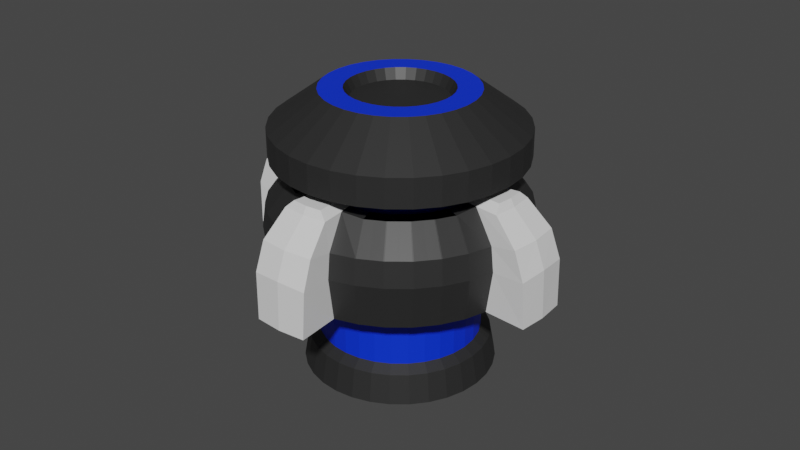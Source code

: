 # Source: BackupGenModel.blend  (saved by Blender 3.5.10; exported with 4.5.12 LTS)
import bpy
from mathutils import Matrix  # noqa: F401  (used for matrix-valued properties, if any)

bpy.ops.wm.read_factory_settings(use_empty=True)
scene = bpy.context.scene
scene.name = 'Scene'

# ---- collections
col_collection = bpy.data.collections.new('Collection'); scene.collection.children.link(col_collection)

# ---- materials (node trees are filled in below, after node groups)
mat_body = bpy.data.materials.new('Body')
mat_body.use_transparent_shadow = False
mat_trim = bpy.data.materials.new('Trim')
mat_trim.use_transparent_shadow = False
mat_highlight = bpy.data.materials.new('Highlight')
mat_highlight.use_transparent_shadow = False

# ---- material node trees
mat_body.use_nodes = True; mat_body.node_tree.nodes.clear()
_N = mat_body.node_tree.nodes; _L = mat_body.node_tree.links
n0 = _N.new('ShaderNodeBsdfPrincipled'); n0.name = 'Principled BSDF'; n0.location = (10, 300)
n0.distribution = 'GGX'
n0.subsurface_method = 'RANDOM_WALK_SKIN'
n0.inputs[0].default_value = (0.02198, 0.02198, 0.02198, 1.0)
n0.inputs[3].default_value = 1.45
n0.inputs[27].default_value = (0.0, 0.0, 0.0, 1.0)
n0.inputs[28].default_value = 1.0
n1 = _N.new('ShaderNodeOutputMaterial'); n1.name = 'Material Output'; n1.location = (300, 300)
_L.new(n0.outputs[0], n1.inputs[0])
n1.is_active_output = True
mat_trim.use_nodes = True; mat_trim.node_tree.nodes.clear()
_N = mat_trim.node_tree.nodes; _L = mat_trim.node_tree.links
n0 = _N.new('ShaderNodeBsdfPrincipled'); n0.name = 'Principled BSDF'; n0.location = (10, 300)
n0.distribution = 'GGX'
n0.subsurface_method = 'RANDOM_WALK_SKIN'
n0.inputs[3].default_value = 1.45
n0.inputs[27].default_value = (0.0, 0.0, 0.0, 1.0)
n0.inputs[28].default_value = 1.0
n1 = _N.new('ShaderNodeOutputMaterial'); n1.name = 'Material Output'; n1.location = (300, 300)
_L.new(n0.outputs[0], n1.inputs[0])
n1.is_active_output = True
mat_highlight.use_nodes = True; mat_highlight.node_tree.nodes.clear()
_N = mat_highlight.node_tree.nodes; _L = mat_highlight.node_tree.links
n0 = _N.new('ShaderNodeBsdfPrincipled'); n0.name = 'Principled BSDF'; n0.location = (10, 300)
n0.distribution = 'GGX'
n0.subsurface_method = 'RANDOM_WALK_SKIN'
n0.inputs[0].default_value = (0.0, 0.03194, 0.8, 1.0)
n0.inputs[3].default_value = 1.45
n0.inputs[27].default_value = (0.0, 0.0, 0.0, 1.0)
n0.inputs[28].default_value = 1.0
n1 = _N.new('ShaderNodeOutputMaterial'); n1.name = 'Material Output'; n1.location = (300, 300)
_L.new(n0.outputs[0], n1.inputs[0])
n1.is_active_output = True

# ---- world
world_world = bpy.data.worlds.new('World'); scene.world = world_world
world_world.use_nodes = True; world_world.node_tree.nodes.clear()
_N = world_world.node_tree.nodes; _L = world_world.node_tree.links
n0 = _N.new('ShaderNodeOutputWorld'); n0.name = 'World Output'; n0.location = (300, 300)
n1 = _N.new('ShaderNodeBackground'); n1.name = 'Background'; n1.location = (10, 300)
n1.inputs[0].default_value = (0.05088, 0.05088, 0.05088, 1.0)
_L.new(n1.outputs[0], n0.inputs[0])
n0.is_active_output = True
world_world.color = (0.05088, 0.05088, 0.05088)
world_world.use_sun_shadow = False
world_world.sun_shadow_jitter_overblur = 0.0

# ---- meshes
me_cylinder = bpy.data.meshes.new('Cylinder')
me_cylinder.from_pydata([(2.022e-10, 0.6984, -0.2201), (3.213e-09, 0.5867, 0.03969), (0.1363, 0.685, -0.2201), (0.1145, 0.5754, 0.03969), (0.2673, 0.6453, -0.2201), (0.2245, 0.542, 0.03969), (0.388, 0.5807, -0.2201), (0.3259, 0.4878, 0.03969), (0.4939, 0.4939, -0.2201), (0.4148, 0.4148, 0.03969), (0.5807, 0.388, -0.2201), (0.4878, 0.3259, 0.03969), (0.6453, 0.2673, -0.2201), (0.542, 0.2245, 0.03969), (0.685, 0.1363, -0.2201), (0.5754, 0.1145, 0.03969), (0.6984, 6.393e-09, -0.2201), (0.5867, 1.866e-09, 0.03969), (0.685, -0.1363, -0.2201), (0.5754, -0.1145, 0.03969), (0.6453, -0.2673, -0.2201), (0.542, -0.2245, 0.03969), (0.5807, -0.388, -0.2201), (0.4878, -0.3259, 0.03969), (0.4939, -0.4939, -0.2201), (0.4148, -0.4148, 0.03969), (0.388, -0.5807, -0.2201), (0.3259, -0.4878, 0.03969), (0.2673, -0.6453, -0.2201), (0.2245, -0.542, 0.03969), (0.1363, -0.685, -0.2201), (0.1145, -0.5754, 0.03969), (2.022e-10, -0.6984, -0.2201), (3.213e-09, -0.5867, 0.03969), (-0.1363, -0.685, -0.2201), (-0.1145, -0.5754, 0.03969), (-0.2673, -0.6453, -0.2201), (-0.2245, -0.542, 0.03969), (-0.388, -0.5807, -0.2201), (-0.3259, -0.4878, 0.03969), (-0.4939, -0.4939, -0.2201), (-0.4148, -0.4148, 0.03969), (-0.5807, -0.388, -0.2201), (-0.4878, -0.3259, 0.03969), (-0.6453, -0.2673, -0.2201), (-0.542, -0.2245, 0.03969), (-0.685, -0.1363, -0.2201), (-0.5754, -0.1145, 0.03969), (-0.6984, 6.393e-09, -0.2201), (-0.5867, 1.866e-09, 0.03969), (-0.685, 0.1363, -0.2201), (-0.5754, 0.1145, 0.03969), (-0.6453, 0.2673, -0.2201), (-0.542, 0.2245, 0.03969), (-0.5807, 0.388, -0.2201), (-0.4878, 0.3259, 0.03969), (-0.4939, 0.4939, -0.2201), (-0.4148, 0.4148, 0.03969), (-0.388, 0.5807, -0.2201), (-0.3259, 0.4878, 0.03969), (-0.2673, 0.6453, -0.2201), (-0.2245, 0.542, 0.03969), (-0.1363, 0.685, -0.2201), (-0.1145, 0.5754, 0.03969), (0.1285, 0.646, -0.008089), (-3.035e-09, 0.6587, -0.008089), (0.2521, 0.6086, -0.008089), (0.366, 0.5477, -0.008089), (0.4658, 0.4658, -0.008089), (0.5477, 0.366, -0.008089), (0.6086, 0.2521, -0.008089), (0.646, 0.1285, -0.008089), (0.6587, 6.439e-09, -0.008089), (0.646, -0.1285, -0.008089), (0.6086, -0.2521, -0.008089), (0.5477, -0.366, -0.008089), (0.4658, -0.4658, -0.008089), (0.366, -0.5477, -0.008089), (0.2521, -0.6086, -0.008089), (0.1285, -0.646, -0.008089), (-3.035e-09, -0.6587, -0.008089), (-0.1285, -0.646, -0.008089), (-0.2521, -0.6086, -0.008089), (-0.366, -0.5477, -0.008089), (-0.4658, -0.4658, -0.008089), (-0.5477, -0.366, -0.008089), (-0.6086, -0.2521, -0.008089), (-0.646, -0.1285, -0.008089), (-0.6587, 6.439e-09, -0.008089), (-0.646, 0.1285, -0.008089), (-0.6086, 0.2521, -0.008089), (-0.5477, 0.366, -0.008089), (-0.4658, 0.4658, -0.008089), (-0.366, 0.5477, -0.008089), (-0.2521, 0.6086, -0.008089), (-0.1285, 0.646, -0.008089), (0.1145, 0.5754, 0.6156), (5.479e-10, 0.5867, 0.6156), (0.2245, 0.542, 0.6156), (0.3259, 0.4878, 0.6156), (0.4148, 0.4148, 0.6156), (0.4878, 0.3259, 0.6156), (0.542, 0.2245, 0.6156), (0.5754, 0.1145, 0.6156), (0.5867, 1.866e-09, 0.6156), (0.5754, -0.1145, 0.6156), (0.542, -0.2245, 0.6156), (0.4878, -0.3259, 0.6156), (0.4148, -0.4148, 0.6156), (0.3259, -0.4878, 0.6156), (0.2245, -0.542, 0.6156), (0.1145, -0.5754, 0.6156), (5.479e-10, -0.5867, 0.6156), (-0.1145, -0.5754, 0.6156), (-0.2245, -0.542, 0.6156), (-0.3259, -0.4878, 0.6156), (-0.4148, -0.4148, 0.6156), (-0.4878, -0.3259, 0.6156), (-0.542, -0.2245, 0.6156), (-0.5754, -0.1145, 0.6156), (-0.5867, 1.866e-09, 0.6156), (-0.5754, 0.1145, 0.6156), (-0.542, 0.2245, 0.6156), (-0.4878, 0.3259, 0.6156), (-0.4148, 0.4148, 0.6156), (-0.3259, 0.4878, 0.6156), (-0.2245, 0.542, 0.6156), (-0.1145, 0.5754, 0.6156), (0.1145, 0.5754, 0.7745), (4.064e-09, 0.5867, 0.7745), (0.2245, 0.542, 0.7745), (0.3259, 0.4878, 0.7745), (0.4148, 0.4148, 0.7745), (0.4878, 0.3259, 0.7745), (0.542, 0.2245, 0.7745), (0.5754, 0.1145, 0.7745), (0.5867, 1.866e-09, 0.7745), (0.5754, -0.1145, 0.7745), (0.542, -0.2245, 0.7745), (0.4878, -0.3259, 0.7745), (0.4148, -0.4148, 0.7745), (0.3259, -0.4878, 0.7745), (0.2245, -0.542, 0.7745), (0.1145, -0.5754, 0.7745), (4.064e-09, -0.5867, 0.7745), (-0.1145, -0.5754, 0.7745), (-0.2245, -0.542, 0.7745), (-0.3259, -0.4878, 0.7745), (-0.4148, -0.4148, 0.7745), (-0.4878, -0.3259, 0.7745), (-0.542, -0.2245, 0.7745), (-0.5754, -0.1145, 0.7745), (-0.5867, 1.866e-09, 0.7745), (-0.5754, 0.1145, 0.7745), (-0.542, 0.2245, 0.7745), (-0.4878, 0.3259, 0.7745), (-0.4148, 0.4148, 0.7745), (-0.3259, 0.4878, 0.7745), (-0.2245, 0.542, 0.7745), (-0.1145, 0.5754, 0.7745), (0.1145, 0.5754, 1.311), (9.641e-09, 0.5867, 1.311), (0.2245, 0.542, 1.311), (0.3259, 0.4878, 1.311), (0.4148, 0.4148, 1.311), (0.4878, 0.3259, 1.311), (0.542, 0.2245, 1.311), (0.5754, 0.1145, 1.311), (0.5867, 1.866e-09, 1.311), (0.5754, -0.1145, 1.311), (0.542, -0.2245, 1.311), (0.4878, -0.3259, 1.311), (0.4148, -0.4148, 1.311), (0.3259, -0.4878, 1.311), (0.2245, -0.542, 1.311), (0.1145, -0.5754, 1.311), (9.641e-09, -0.5867, 1.311), (-0.1145, -0.5754, 1.311), (-0.2245, -0.542, 1.311), (-0.3259, -0.4878, 1.311), (-0.4148, -0.4148, 1.311), (-0.4878, -0.3259, 1.311), (-0.542, -0.2245, 1.311), (-0.5754, -0.1145, 1.311), (-0.5867, 1.866e-09, 1.311), (-0.5754, 0.1145, 1.311), (-0.542, 0.2245, 1.311), (-0.4878, 0.3259, 1.311), (-0.4148, 0.4148, 1.311), (-0.3259, 0.4878, 1.311), (-0.2245, 0.542, 1.311), (-0.1145, 0.5754, 1.311), (0.1248, 0.6272, 0.6084), (1.414e-09, 0.6395, 0.6084), (0.2447, 0.5908, 0.6084), (0.3553, 0.5317, 0.6084), (0.4522, 0.4522, 0.6084), (0.5317, 0.3553, 0.6084), (0.5908, 0.2447, 0.6084), (0.6272, 0.1248, 0.6084), (0.6395, 2.253e-09, 0.6084), (0.6272, -0.1248, 0.6084), (0.5908, -0.2447, 0.6084), (0.5317, -0.3553, 0.6084), (0.4522, -0.4522, 0.6084), (0.3553, -0.5317, 0.6084), (0.2447, -0.5908, 0.6084), (0.1248, -0.6272, 0.6084), (1.414e-09, -0.6395, 0.6084), (-0.1248, -0.6272, 0.6084), (-0.2447, -0.5908, 0.6084), (-0.3553, -0.5317, 0.6084), (-0.4522, -0.4522, 0.6084), (-0.5317, -0.3553, 0.6084), (-0.5908, -0.2447, 0.6084), (-0.6272, -0.1248, 0.6084), (-0.6395, 2.253e-09, 0.6084), (-0.6272, 0.1248, 0.6084), (-0.5908, 0.2447, 0.6084), (-0.5317, 0.3553, 0.6084), (-0.4522, 0.4522, 0.6084), (-0.3553, 0.5317, 0.6084), (-0.2447, 0.5908, 0.6084), (-0.1248, 0.6272, 0.6084), (0.1248, 0.6272, 0.7817), (5.246e-09, 0.6395, 0.7817), (0.2447, 0.5908, 0.7817), (0.3553, 0.5317, 0.7817), (0.4522, 0.4522, 0.7817), (0.5317, 0.3553, 0.7817), (0.5908, 0.2447, 0.7817), (0.6272, 0.1248, 0.7817), (0.6395, 2.253e-09, 0.7817), (0.6272, -0.1248, 0.7817), (0.5908, -0.2447, 0.7817), (0.5317, -0.3553, 0.7817), (0.4522, -0.4522, 0.7817), (0.3553, -0.5317, 0.7817), (0.2447, -0.5908, 0.7817), (0.1248, -0.6272, 0.7817), (5.246e-09, -0.6395, 0.7817), (-0.1248, -0.6272, 0.7817), (-0.2447, -0.5908, 0.7817), (-0.3553, -0.5317, 0.7817), (-0.4522, -0.4522, 0.7817), (-0.5317, -0.3553, 0.7817), (-0.5908, -0.2447, 0.7817), (-0.6272, -0.1248, 0.7817), (-0.6395, 2.253e-09, 0.7817), (-0.6272, 0.1248, 0.7817), (-0.5908, 0.2447, 0.7817), (-0.5317, 0.3553, 0.7817), (-0.4522, 0.4522, 0.7817), (-0.3553, 0.5317, 0.7817), (-0.2447, 0.5908, 0.7817), (-0.1248, 0.6272, 0.7817), (0.1744, 0.877, 1.364), (1.562e-08, 0.8942, 1.364), (0.3422, 0.8261, 1.364), (0.4968, 0.7435, 1.364), (0.6323, 0.6323, 1.364), (0.7435, 0.4968, 1.364), (0.8261, 0.3422, 1.364), (0.877, 0.1744, 1.364), (0.8942, 6.081e-09, 1.364), (0.877, -0.1744, 1.364), (0.8261, -0.3422, 1.364), (0.7435, -0.4968, 1.364), (0.6323, -0.6323, 1.364), (0.4968, -0.7435, 1.364), (0.3422, -0.8261, 1.364), (0.1744, -0.877, 1.364), (1.562e-08, -0.8942, 1.364), (-0.1744, -0.877, 1.364), (-0.3422, -0.8261, 1.364), (-0.4968, -0.7435, 1.364), (-0.6323, -0.6323, 1.364), (-0.7435, -0.4968, 1.364), (-0.8261, -0.3422, 1.364), (-0.877, -0.1744, 1.364), (-0.8942, 6.081e-09, 1.364), (-0.877, 0.1744, 1.364), (-0.8261, 0.3422, 1.364), (-0.7435, 0.4968, 1.364), (-0.6323, 0.6323, 1.364), (-0.4968, 0.7435, 1.364), (-0.3422, 0.8261, 1.364), (-0.1744, 0.877, 1.364), (0.1744, 0.877, 1.573), (9.88e-09, 0.8942, 1.573), (0.3422, 0.8261, 1.573), (0.4968, 0.7435, 1.573), (0.6323, 0.6323, 1.573), (0.7435, 0.4968, 1.573), (0.8261, 0.3422, 1.573), (0.877, 0.1744, 1.573), (0.8942, 6.081e-09, 1.573), (0.877, -0.1744, 1.573), (0.8261, -0.3422, 1.573), (0.7435, -0.4968, 1.573), (0.6323, -0.6323, 1.573), (0.4968, -0.7435, 1.573), (0.3422, -0.8261, 1.573), (0.1744, -0.877, 1.573), (9.88e-09, -0.8942, 1.573), (-0.1744, -0.877, 1.573), (-0.3422, -0.8261, 1.573), (-0.4968, -0.7435, 1.573), (-0.6323, -0.6323, 1.573), (-0.7435, -0.4968, 1.573), (-0.8261, -0.3422, 1.573), (-0.877, -0.1744, 1.573), (-0.8942, 6.081e-09, 1.573), (-0.877, 0.1744, 1.573), (-0.8261, 0.3422, 1.573), (-0.7435, 0.4968, 1.573), (-0.6323, 0.6323, 1.573), (-0.4968, 0.7435, 1.573), (-0.3422, 0.8261, 1.573), (-0.1744, 0.877, 1.573), (0.06627, 0.3332, 1.751), (3.106e-09, 0.3397, 1.751), (0.13, 0.3138, 1.751), (0.1887, 0.2824, 1.751), (0.2402, 0.2402, 1.751), (0.2824, 0.1887, 1.751), (0.3138, 0.13, 1.751), (0.3332, 0.06627, 1.751), (0.3397, 4.137e-09, 1.751), (0.3332, -0.06627, 1.751), (0.3138, -0.13, 1.751), (0.2824, -0.1887, 1.751), (0.2402, -0.2402, 1.751), (0.1887, -0.2824, 1.751), (0.13, -0.3138, 1.751), (0.06627, -0.3332, 1.751), (3.106e-09, -0.3397, 1.751), (-0.06627, -0.3332, 1.751), (-0.13, -0.3138, 1.751), (-0.1887, -0.2824, 1.751), (-0.2402, -0.2402, 1.751), (-0.2824, -0.1887, 1.751), (-0.3138, -0.13, 1.751), (-0.3332, -0.06627, 1.751), (-0.3397, 4.137e-09, 1.751), (-0.3332, 0.06627, 1.751), (-0.3138, 0.13, 1.751), (-0.2824, 0.1887, 1.751), (-0.2402, 0.2402, 1.751), (-0.1887, 0.2824, 1.751), (-0.13, 0.3138, 1.751), (-0.06627, 0.3332, 1.751), (0.1071, 0.5384, 1.827), (2.031e-09, 0.5489, 1.827), (0.2101, 0.5071, 1.827), (0.305, 0.4564, 1.827), (0.3881, 0.3881, 1.827), (0.4564, 0.305, 1.827), (0.5071, 0.2101, 1.827), (0.5384, 0.1071, 1.827), (0.5489, 3.5e-09, 1.827), (0.5384, -0.1071, 1.827), (0.5071, -0.2101, 1.827), (0.4564, -0.305, 1.827), (0.3881, -0.3881, 1.827), (0.305, -0.4564, 1.827), (0.2101, -0.5071, 1.827), (0.1071, -0.5384, 1.827), (2.031e-09, -0.5489, 1.827), (-0.1071, -0.5384, 1.827), (-0.2101, -0.5071, 1.827), (-0.305, -0.4564, 1.827), (-0.3881, -0.3881, 1.827), (-0.4564, -0.305, 1.827), (-0.5071, -0.2101, 1.827), (-0.5384, -0.1071, 1.827), (-0.5489, 3.5e-09, 1.827), (-0.5384, 0.1071, 1.827), (-0.5071, 0.2101, 1.827), (-0.4564, 0.305, 1.827), (-0.3881, 0.3881, 1.827), (-0.305, 0.4564, 1.827), (-0.2101, 0.5071, 1.827), (-0.1071, 0.5384, 1.827), (0.07389, 0.3715, 1.827), (2.668e-09, 0.3787, 1.827), (0.1449, 0.3499, 1.827), (0.2104, 0.3149, 1.827), (0.2678, 0.2678, 1.827), (0.3149, 0.2104, 1.827), (0.3499, 0.1449, 1.827), (0.3715, 0.07389, 1.827), (0.3787, 4.137e-09, 1.827), (0.3715, -0.07389, 1.827), (0.3499, -0.1449, 1.827), (0.3149, -0.2104, 1.827), (0.2678, -0.2678, 1.827), (0.2104, -0.3149, 1.827), (0.1449, -0.3499, 1.827), (0.07389, -0.3715, 1.827), (2.668e-09, -0.3787, 1.827), (-0.07389, -0.3715, 1.827), (-0.1449, -0.3499, 1.827), (-0.2104, -0.3149, 1.827), (-0.2678, -0.2678, 1.827), (-0.3149, -0.2104, 1.827), (-0.3499, -0.1449, 1.827), (-0.3715, -0.07389, 1.827), (-0.3787, 4.137e-09, 1.827), (-0.3715, 0.07389, 1.827), (-0.3499, 0.1449, 1.827), (-0.3149, 0.2104, 1.827), (-0.2678, 0.2678, 1.827), (-0.2104, 0.3149, 1.827), (-0.1449, 0.3499, 1.827), (-0.07389, 0.3715, 1.827)], [], [(0, 65, 64, 2), (2, 64, 66, 4), (4, 66, 67, 6), (6, 67, 68, 8), (8, 68, 69, 10), (10, 69, 70, 12), (12, 70, 71, 14), (14, 71, 72, 16), (16, 72, 73, 18), (18, 73, 74, 20), (20, 74, 75, 22), (22, 75, 76, 24), (24, 76, 77, 26), (26, 77, 78, 28), (28, 78, 79, 30), (30, 79, 80, 32), (32, 80, 81, 34), (34, 81, 82, 36), (36, 82, 83, 38), (38, 83, 84, 40), (40, 84, 85, 42), (42, 85, 86, 44), (44, 86, 87, 46), (46, 87, 88, 48), (48, 88, 89, 50), (50, 89, 90, 52), (52, 90, 91, 54), (54, 91, 92, 56), (56, 92, 93, 58), (58, 93, 94, 60), (60, 94, 95, 62), (62, 95, 65, 0), (0, 2, 4, 6, 8, 10, 12, 14, 16, 18, 20, 22, 24, 26, 28, 30, 32, 34, 36, 38, 40, 42, 44, 46, 48, 50, 52, 54, 56, 58, 60, 62), (1, 3, 64, 65), (3, 5, 66, 64), (5, 7, 67, 66), (7, 9, 68, 67), (9, 11, 69, 68), (11, 13, 70, 69), (13, 15, 71, 70), (15, 17, 72, 71), (17, 19, 73, 72), (19, 21, 74, 73), (21, 23, 75, 74), (23, 25, 76, 75), (25, 27, 77, 76), (27, 29, 78, 77), (29, 31, 79, 78), (31, 33, 80, 79), (33, 35, 81, 80), (35, 37, 82, 81), (37, 39, 83, 82), (39, 41, 84, 83), (41, 43, 85, 84), (43, 45, 86, 85), (45, 47, 87, 86), (47, 49, 88, 87), (49, 51, 89, 88), (51, 53, 90, 89), (53, 55, 91, 90), (55, 57, 92, 91), (57, 59, 93, 92), (59, 61, 94, 93), (61, 63, 95, 94), (63, 1, 65, 95), (180, 179, 275, 276), (274, 273, 305, 306), (167, 166, 262, 263), (181, 180, 276, 277), (168, 167, 263, 264), (182, 181, 277, 278), (169, 168, 264, 265), (183, 182, 278, 279), (170, 169, 265, 266), (184, 183, 279, 280), (171, 170, 266, 267), (185, 184, 280, 281), (172, 171, 267, 268), (186, 185, 281, 282), (173, 172, 268, 269), (187, 186, 282, 283), (174, 173, 269, 270), (160, 161, 257, 256), (188, 187, 283, 284), (175, 174, 270, 271), (162, 160, 256, 258), (189, 188, 284, 285), (176, 175, 271, 272), (163, 162, 258, 259), (190, 189, 285, 286), (177, 176, 272, 273), (164, 163, 259, 260), (191, 190, 286, 287), (178, 177, 273, 274), (165, 164, 260, 261), (161, 191, 287, 257), (179, 178, 274, 275), (166, 165, 261, 262), (309, 308, 372, 373), (261, 260, 292, 293), (257, 287, 319, 289), (275, 274, 306, 307), (262, 261, 293, 294), (276, 275, 307, 308), (263, 262, 294, 295), (277, 276, 308, 309), (264, 263, 295, 296), (278, 277, 309, 310), (265, 264, 296, 297), (279, 278, 310, 311), (266, 265, 297, 298), (280, 279, 311, 312), (267, 266, 298, 299), (281, 280, 312, 313), (268, 267, 299, 300), (282, 281, 313, 314), (269, 268, 300, 301), (283, 282, 314, 315), (270, 269, 301, 302), (256, 257, 289, 288), (284, 283, 315, 316), (271, 270, 302, 303), (258, 256, 288, 290), (285, 284, 316, 317), (272, 271, 303, 304), (259, 258, 290, 291), (286, 285, 317, 318), (273, 272, 304, 305), (260, 259, 291, 292), (287, 286, 318, 319), (320, 321, 351, 350, 349, 348, 347, 346, 345, 344, 343, 342, 341, 340, 339, 338, 337, 336, 335, 334, 333, 332, 331, 330, 329, 328, 327, 326, 325, 324, 323, 322), (296, 295, 359, 360), (310, 309, 373, 374), (297, 296, 360, 361), (311, 310, 374, 375), (298, 297, 361, 362), (312, 311, 375, 376), (299, 298, 362, 363), (313, 312, 376, 377), (300, 299, 363, 364), (314, 313, 377, 378), (301, 300, 364, 365), (315, 314, 378, 379), (302, 301, 365, 366), (288, 289, 353, 352), (316, 315, 379, 380), (303, 302, 366, 367), (290, 288, 352, 354), (317, 316, 380, 381), (304, 303, 367, 368), (291, 290, 354, 355), (318, 317, 381, 382), (305, 304, 368, 369), (292, 291, 355, 356), (319, 318, 382, 383), (306, 305, 369, 370), (293, 292, 356, 357), (289, 319, 383, 353), (307, 306, 370, 371), (294, 293, 357, 358), (308, 307, 371, 372), (295, 294, 358, 359), (321, 320, 384, 385), (320, 322, 386, 384), (322, 323, 387, 386), (323, 324, 388, 387), (324, 325, 389, 388), (325, 326, 390, 389), (326, 327, 391, 390), (327, 328, 392, 391), (328, 329, 393, 392), (329, 330, 394, 393), (330, 331, 395, 394), (331, 332, 396, 395), (332, 333, 397, 396), (333, 334, 398, 397), (334, 335, 399, 398), (335, 336, 400, 399), (336, 337, 401, 400), (337, 338, 402, 401), (338, 339, 403, 402), (339, 340, 404, 403), (340, 341, 405, 404), (341, 342, 406, 405), (342, 343, 407, 406), (343, 344, 408, 407), (344, 345, 409, 408), (345, 346, 410, 409), (346, 347, 411, 410), (347, 348, 412, 411), (348, 349, 413, 412), (349, 350, 414, 413), (350, 351, 415, 414), (351, 321, 385, 415), (138, 139, 235, 234), (118, 117, 213, 214), (137, 138, 234, 233), (117, 116, 212, 213), (136, 137, 233, 232), (116, 115, 211, 212), (135, 136, 232, 231), (115, 114, 210, 211), (134, 135, 231, 230), (114, 113, 209, 210), (133, 134, 230, 229), (159, 129, 225, 255), (113, 112, 208, 209), (132, 133, 229, 228), (158, 159, 255, 254), (112, 111, 207, 208), (131, 132, 228, 227), (157, 158, 254, 253), (111, 110, 206, 207), (130, 131, 227, 226), (156, 157, 253, 252), (110, 109, 205, 206), (128, 130, 226, 224), (155, 156, 252, 251), (109, 108, 204, 205), (129, 128, 224, 225), (154, 155, 251, 250), (108, 107, 203, 204), (153, 154, 250, 249), (107, 106, 202, 203), (152, 153, 249, 248), (106, 105, 201, 202), (214, 213, 245, 246), (201, 200, 232, 233), (215, 214, 246, 247), (202, 201, 233, 234), (216, 215, 247, 248), (203, 202, 234, 235), (217, 216, 248, 249), (204, 203, 235, 236), (218, 217, 249, 250), (205, 204, 236, 237), (219, 218, 250, 251), (206, 205, 237, 238), (192, 193, 225, 224), (220, 219, 251, 252), (207, 206, 238, 239), (194, 192, 224, 226), (221, 220, 252, 253), (208, 207, 239, 240), (195, 194, 226, 227), (222, 221, 253, 254), (209, 208, 240, 241), (196, 195, 227, 228), (223, 222, 254, 255), (210, 209, 241, 242), (197, 196, 228, 229), (193, 223, 255, 225), (211, 210, 242, 243), (198, 197, 229, 230), (212, 211, 243, 244), (199, 198, 230, 231), (213, 212, 244, 245), (200, 199, 231, 232), (119, 118, 214, 215), (139, 140, 236, 235), (120, 119, 215, 216), (140, 141, 237, 236), (121, 120, 216, 217), (141, 142, 238, 237), (122, 121, 217, 218), (142, 143, 239, 238), (123, 122, 218, 219), (96, 97, 193, 192), (143, 144, 240, 239), (124, 123, 219, 220), (98, 96, 192, 194), (144, 145, 241, 240), (125, 124, 220, 221), (99, 98, 194, 195), (145, 146, 242, 241), (126, 125, 221, 222), (100, 99, 195, 196), (146, 147, 243, 242), (127, 126, 222, 223), (101, 100, 196, 197), (147, 148, 244, 243), (97, 127, 223, 193), (102, 101, 197, 198), (148, 149, 245, 244), (103, 102, 198, 199), (149, 150, 246, 245), (104, 103, 199, 200), (150, 151, 247, 246), (105, 104, 200, 201), (151, 152, 248, 247), (385, 384, 352, 353), (384, 386, 354, 352), (386, 387, 355, 354), (387, 388, 356, 355), (388, 389, 357, 356), (389, 390, 358, 357), (390, 391, 359, 358), (391, 392, 360, 359), (392, 393, 361, 360), (393, 394, 362, 361), (394, 395, 363, 362), (395, 396, 364, 363), (396, 397, 365, 364), (397, 398, 366, 365), (398, 399, 367, 366), (399, 400, 368, 367), (400, 401, 369, 368), (401, 402, 370, 369), (402, 403, 371, 370), (403, 404, 372, 371), (404, 405, 373, 372), (405, 406, 374, 373), (406, 407, 375, 374), (407, 408, 376, 375), (408, 409, 377, 376), (409, 410, 378, 377), (410, 411, 379, 378), (411, 412, 380, 379), (412, 413, 381, 380), (413, 414, 382, 381), (414, 415, 383, 382), (415, 385, 353, 383)])
me_cylinder.polygons.foreach_set('material_index', [0, 0, 0, 0, 0, 0, 0, 0, 0, 0, 0, 0, 0, 0, 0, 0, 0, 0, 0, 0, 0, 0, 0, 0, 0, 0, 0, 0, 0, 0, 0, 0, 0, 0, 0, 0, 0, 0, 0, 0, 0, 0, 0, 0, 0, 0, 0, 0, 0, 0, 0, 0, 0, 0, 0, 0, 0, 0, 0, 0, 0, 0, 0, 0, 0, 0, 0, 0, 0, 0, 0, 0, 0, 0, 0, 0, 0, 0, 0, 0, 0, 0, 0, 0, 0, 0, 0, 0, 0, 0, 0, 0, 0, 0, 0, 0, 0, 0, 0, 0, 0, 0, 0, 0, 0, 0, 0, 0, 0, 0, 0, 0, 0, 0, 0, 0, 0, 0, 0, 0, 0, 0, 0, 0, 0, 0, 0, 0, 0, 0, 0, 0, 0, 0, 0, 0, 0, 0, 0, 0, 0, 0, 0, 0, 0, 0, 0, 0, 0, 0, 0, 0, 0, 0, 0, 0, 0, 0, 0, 0, 0, 0, 0, 0, 0, 0, 0, 0, 0, 0, 0, 0, 0, 0, 0, 0, 0, 0, 0, 0, 0, 0, 0, 0, 0, 0, 0, 0, 0, 0, 0, 0, 0, 0, 1, 1, 1, 1, 1, 1, 1, 1, 1, 1, 1, 1, 1, 1, 1, 1, 1, 1, 1, 1, 1, 1, 1, 1, 1, 1, 1, 1, 1, 1, 1, 1, 1, 1, 1, 1, 1, 1, 1, 1, 1, 1, 1, 1, 1, 1, 1, 1, 1, 1, 1, 1, 1, 1, 1, 1, 1, 1, 1, 1, 1, 1, 1, 1, 1, 1, 1, 1, 1, 1, 1, 1, 1, 1, 1, 1, 1, 1, 1, 1, 1, 1, 1, 1, 1, 1, 1, 1, 1, 1, 1, 1, 1, 1, 1, 1, 2, 2, 2, 2, 2, 2, 2, 2, 2, 2, 2, 2, 2, 2, 2, 2, 2, 2, 2, 2, 2, 2, 2, 2, 2, 2, 2, 2, 2, 2, 2, 2])
_uv = me_cylinder.uv_layers.new(name='UVMap')
_uv.uv.foreach_set('vector', [1.0, 0.5, 1.0, 1.0, 0.9688, 1.0, 0.9688, 0.5, 0.9688, 0.5, 0.9688, 1.0, 0.9375, 1.0, 0.9375, 0.5, 0.9375, 0.5, 0.9375, 1.0, 0.9062, 1.0, 0.9062, 0.5, 0.9062, 0.5, 0.9062, 1.0, 0.875, 1.0, 0.875, 0.5, 0.875, 0.5, 0.875, 1.0, 0.8438, 1.0, 0.8438, 0.5, 0.8438, 0.5, 0.8438, 1.0, 0.8125, 1.0, 0.8125, 0.5, 0.8125, 0.5, 0.8125, 1.0, 0.7812, 1.0, 0.7812, 0.5, 0.7812, 0.5, 0.7812, 1.0, 0.75, 1.0, 0.75, 0.5, 0.75, 0.5, 0.75, 1.0, 0.7188, 1.0, 0.7188, 0.5, 0.7188, 0.5, 0.7188, 1.0, 0.6875, 1.0, 0.6875, 0.5, 0.6875, 0.5, 0.6875, 1.0, 0.6562, 1.0, 0.6562, 0.5, 0.6562, 0.5, 0.6562, 1.0, 0.625, 1.0, 0.625, 0.5, 0.625, 0.5, 0.625, 1.0, 0.5938, 1.0, 0.5938, 0.5, 0.5938, 0.5, 0.5938, 1.0, 0.5625, 1.0, 0.5625, 0.5, 0.5625, 0.5, 0.5625, 1.0, 0.5312, 1.0, 0.5312, 0.5, 0.5312, 0.5, 0.5312, 1.0, 0.5, 1.0, 0.5, 0.5, 0.5, 0.5, 0.5, 1.0, 0.4688, 1.0, 0.4688, 0.5, 0.4688, 0.5, 0.4688, 1.0, 0.4375, 1.0, 0.4375, 0.5, 0.4375, 0.5, 0.4375, 1.0, 0.4062, 1.0, 0.4062, 0.5, 0.4062, 0.5, 0.4062, 1.0, 0.375, 1.0, 0.375, 0.5, 0.375, 0.5, 0.375, 1.0, 0.3438, 1.0, 0.3438, 0.5, 0.3438, 0.5, 0.3438, 1.0, 0.3125, 1.0, 0.3125, 0.5, 0.3125, 0.5, 0.3125, 1.0, 0.2812, 1.0, 0.2812, 0.5, 0.2812, 0.5, 0.2812, 1.0, 0.25, 1.0, 0.25, 0.5, 0.25, 0.5, 0.25, 1.0, 0.2188, 1.0, 0.2188, 0.5, 0.2188, 0.5, 0.2188, 1.0, 0.1875, 1.0, 0.1875, 0.5, 0.1875, 0.5, 0.1875, 1.0, 0.1562, 1.0, 0.1562, 0.5, 0.1562, 0.5, 0.1562, 1.0, 0.125, 1.0, 0.125, 0.5, 0.125, 0.5, 0.125, 1.0, 0.09375, 1.0, 0.09375, 0.5, 0.09375, 0.5, 0.09375, 1.0, 0.0625, 1.0, 0.0625, 0.5, 0.0625, 0.5, 0.0625, 1.0, 0.03125, 1.0, 0.03125, 0.5, 0.03125, 0.5, 0.03125, 1.0, 0.0, 1.0, 0.0, 0.5, 0.75, 0.49, 0.7968, 0.4854, 0.8418, 0.4717, 0.8833, 0.4496, 0.9197, 0.4197, 0.9496, 0.3833, 0.9717, 0.3418, 0.9854, 0.2968, 0.99, 0.25, 0.9854, 0.2032, 0.9717, 0.1582, 0.9496, 0.1167, 0.9197, 0.08029, 0.8833, 0.05045, 0.8418, 0.02827, 0.7968, 0.01461, 0.75, 0.01, 0.7032, 0.01461, 0.6582, 0.02827, 0.6167, 0.05045, 0.5803, 0.08029, 0.5504, 0.1167, 0.5283, 0.1582, 0.5146, 0.2032, 0.51, 0.25, 0.5146, 0.2968, 0.5283, 0.3418, 0.5504, 0.3833, 0.5803, 0.4197, 0.6167, 0.4496, 0.6582, 0.4717, 0.7032, 0.4854, 0.25, 0.4586, 0.2907, 0.4546, 0.2968, 0.4854, 0.25, 0.49, 0.2907, 0.4546, 0.3298, 0.4427, 0.3418, 0.4717, 0.2968, 0.4854, 0.3298, 0.4427, 0.3659, 0.4235, 0.3833, 0.4496, 0.3418, 0.4717, 0.3659, 0.4235, 0.3975, 0.3975, 0.4197, 0.4197, 0.3833, 0.4496, 0.3975, 0.3975, 0.4235, 0.3659, 0.4496, 0.3833, 0.4197, 0.4197, 0.4235, 0.3659, 0.4427, 0.3298, 0.4717, 0.3418, 0.4496, 0.3833, 0.4427, 0.3298, 0.4546, 0.2907, 0.4854, 0.2968, 0.4717, 0.3418, 0.4546, 0.2907, 0.4586, 0.25, 0.49, 0.25, 0.4854, 0.2968, 0.4586, 0.25, 0.4546, 0.2093, 0.4854, 0.2032, 0.49, 0.25, 0.4546, 0.2093, 0.4427, 0.1702, 0.4717, 0.1582, 0.4854, 0.2032, 0.4427, 0.1702, 0.4235, 0.1341, 0.4496, 0.1167, 0.4717, 0.1582, 0.4235, 0.1341, 0.3975, 0.1025, 0.4197, 0.08029, 0.4496, 0.1167, 0.3975, 0.1025, 0.3659, 0.07654, 0.3833, 0.05045, 0.4197, 0.08029, 0.3659, 0.07654, 0.3298, 0.05726, 0.3418, 0.02827, 0.3833, 0.05045, 0.3298, 0.05726, 0.2907, 0.04539, 0.2968, 0.01461, 0.3418, 0.02827, 0.2907, 0.04539, 0.25, 0.04138, 0.25, 0.01, 0.2968, 0.01461, 0.25, 0.04138, 0.2093, 0.04539, 0.2032, 0.01461, 0.25, 0.01, 0.2093, 0.04539, 0.1702, 0.05726, 0.1582, 0.02827, 0.2032, 0.01461, 0.1702, 0.05726, 0.1341, 0.07654, 0.1167, 0.05045, 0.1582, 0.02827, 0.1341, 0.07654, 0.1025, 0.1025, 0.08029, 0.08029, 0.1167, 0.05045, 0.1025, 0.1025, 0.07654, 0.1341, 0.05045, 0.1167, 0.08029, 0.08029, 0.07654, 0.1341, 0.05726, 0.1702, 0.02827, 0.1582, 0.05045, 0.1167, 0.05726, 0.1702, 0.04539, 0.2093, 0.01461, 0.2032, 0.02827, 0.1582, 0.04539, 0.2093, 0.04138, 0.25, 0.01, 0.25, 0.01461, 0.2032, 0.04138, 0.25, 0.04539, 0.2907, 0.01461, 0.2968, 0.01, 0.25, 0.04539, 0.2907, 0.05726, 0.3298, 0.02827, 0.3418, 0.01461, 0.2968, 0.05726, 0.3298, 0.07654, 0.3659, 0.05045, 0.3833, 0.02827, 0.3418, 0.07654, 0.3659, 0.1025, 0.3975, 0.08029, 0.4197, 0.05045, 0.3833, 0.1025, 0.3975, 0.1341, 0.4235, 0.1167, 0.4496, 0.08029, 0.4197, 0.1341, 0.4235, 0.1702, 0.4427, 0.1582, 0.4717, 0.1167, 0.4496, 0.1702, 0.4427, 0.2093, 0.4546, 0.2032, 0.4854, 0.1582, 0.4717, 0.2093, 0.4546, 0.25, 0.4586, 0.25, 0.49, 0.2032, 0.4854, 0.1025, 0.1025, 0.1341, 0.07654, 0.1341, 0.07654, 0.1025, 0.1025, 0.1702, 0.05726, 0.2093, 0.04539, 0.2093, 0.04539, 0.1702, 0.05726, 0.4546, 0.2907, 0.4427, 0.3298, 0.4427, 0.3298, 0.4546, 0.2907, 0.07654, 0.1341, 0.1025, 0.1025, 0.1025, 0.1025, 0.07654, 0.1341, 0.4586, 0.25, 0.4546, 0.2907, 0.4546, 0.2907, 0.4586, 0.25, 0.05726, 0.1702, 0.07654, 0.1341, 0.07654, 0.1341, 0.05726, 0.1702, 0.4546, 0.2093, 0.4586, 0.25, 0.4586, 0.25, 0.4546, 0.2093, 0.04539, 0.2093, 0.05726, 0.1702, 0.05726, 0.1702, 0.04539, 0.2093, 0.4427, 0.1702, 0.4546, 0.2093, 0.4546, 0.2093, 0.4427, 0.1702, 0.04138, 0.25, 0.04539, 0.2093, 0.04539, 0.2093, 0.04138, 0.25, 0.4235, 0.1341, 0.4427, 0.1702, 0.4427, 0.1702, 0.4235, 0.1341, 0.04539, 0.2907, 0.04138, 0.25, 0.04138, 0.25, 0.04539, 0.2907, 0.3975, 0.1025, 0.4235, 0.1341, 0.4235, 0.1341, 0.3975, 0.1025, 0.05726, 0.3298, 0.04539, 0.2907, 0.04539, 0.2907, 0.05726, 0.3298, 0.3659, 0.07654, 0.3975, 0.1025, 0.3975, 0.1025, 0.3659, 0.07654, 0.07654, 0.3659, 0.05726, 0.3298, 0.05726, 0.3298, 0.07654, 0.3659, 0.3298, 0.05726, 0.3659, 0.07654, 0.3659, 0.07654, 0.3298, 0.05726, 0.2907, 0.4546, 0.25, 0.4586, 0.25, 0.4586, 0.2907, 0.4546, 0.1025, 0.3975, 0.07654, 0.3659, 0.07654, 0.3659, 0.1025, 0.3975, 0.2907, 0.04539, 0.3298, 0.05726, 0.3298, 0.05726, 0.2907, 0.04539, 0.3298, 0.4427, 0.2907, 0.4546, 0.2907, 0.4546, 0.3298, 0.4427, 0.1341, 0.4235, 0.1025, 0.3975, 0.1025, 0.3975, 0.1341, 0.4235, 0.25, 0.04138, 0.2907, 0.04539, 0.2907, 0.04539, 0.25, 0.04138, 0.3659, 0.4235, 0.3298, 0.4427, 0.3298, 0.4427, 0.3659, 0.4235, 0.1702, 0.4427, 0.1341, 0.4235, 0.1341, 0.4235, 0.1702, 0.4427, 0.2093, 0.04539, 0.25, 0.04138, 0.25, 0.04138, 0.2093, 0.04539, 0.3975, 0.3975, 0.3659, 0.4235, 0.3659, 0.4235, 0.3975, 0.3975, 0.2093, 0.4546, 0.1702, 0.4427, 0.1702, 0.4427, 0.2093, 0.4546, 0.1702, 0.05726, 0.2093, 0.04539, 0.2093, 0.04539, 0.1702, 0.05726, 0.4235, 0.3659, 0.3975, 0.3975, 0.3975, 0.3975, 0.4235, 0.3659, 0.25, 0.4586, 0.2093, 0.4546, 0.2093, 0.4546, 0.25, 0.4586, 0.1341, 0.07654, 0.1702, 0.05726, 0.1702, 0.05726, 0.1341, 0.07654, 0.4427, 0.3298, 0.4235, 0.3659, 0.4235, 0.3659, 0.4427, 0.3298, 0.07654, 0.1341, 0.1025, 0.1025, 0.1025, 0.1025, 0.07654, 0.1341, 0.4235, 0.3659, 0.3975, 0.3975, 0.3975, 0.3975, 0.4235, 0.3659, 0.25, 0.4586, 0.2093, 0.4546, 0.2093, 0.4546, 0.25, 0.4586, 0.1341, 0.07654, 0.1702, 0.05726, 0.1702, 0.05726, 0.1341, 0.07654, 0.4427, 0.3298, 0.4235, 0.3659, 0.4235, 0.3659, 0.4427, 0.3298, 0.1025, 0.1025, 0.1341, 0.07654, 0.1341, 0.07654, 0.1025, 0.1025, 0.4546, 0.2907, 0.4427, 0.3298, 0.4427, 0.3298, 0.4546, 0.2907, 0.07654, 0.1341, 0.1025, 0.1025, 0.1025, 0.1025, 0.07654, 0.1341, 0.4586, 0.25, 0.4546, 0.2907, 0.4546, 0.2907, 0.4586, 0.25, 0.05726, 0.1702, 0.07654, 0.1341, 0.07654, 0.1341, 0.05726, 0.1702, 0.4546, 0.2093, 0.4586, 0.25, 0.4586, 0.25, 0.4546, 0.2093, 0.04539, 0.2093, 0.05726, 0.1702, 0.05726, 0.1702, 0.04539, 0.2093, 0.4427, 0.1702, 0.4546, 0.2093, 0.4546, 0.2093, 0.4427, 0.1702, 0.04138, 0.25, 0.04539, 0.2093, 0.04539, 0.2093, 0.04138, 0.25, 0.4235, 0.1341, 0.4427, 0.1702, 0.4427, 0.1702, 0.4235, 0.1341, 0.04539, 0.2907, 0.04138, 0.25, 0.04138, 0.25, 0.04539, 0.2907, 0.3975, 0.1025, 0.4235, 0.1341, 0.4235, 0.1341, 0.3975, 0.1025, 0.05726, 0.3298, 0.04539, 0.2907, 0.04539, 0.2907, 0.05726, 0.3298, 0.3659, 0.07654, 0.3975, 0.1025, 0.3975, 0.1025, 0.3659, 0.07654, 0.07654, 0.3659, 0.05726, 0.3298, 0.05726, 0.3298, 0.07654, 0.3659, 0.3298, 0.05726, 0.3659, 0.07654, 0.3659, 0.07654, 0.3298, 0.05726, 0.2907, 0.4546, 0.25, 0.4586, 0.25, 0.4586, 0.2907, 0.4546, 0.1025, 0.3975, 0.07654, 0.3659, 0.07654, 0.3659, 0.1025, 0.3975, 0.2907, 0.04539, 0.3298, 0.05726, 0.3298, 0.05726, 0.2907, 0.04539, 0.3298, 0.4427, 0.2907, 0.4546, 0.2907, 0.4546, 0.3298, 0.4427, 0.1341, 0.4235, 0.1025, 0.3975, 0.1025, 0.3975, 0.1341, 0.4235, 0.25, 0.04138, 0.2907, 0.04539, 0.2907, 0.04539, 0.25, 0.04138, 0.3659, 0.4235, 0.3298, 0.4427, 0.3298, 0.4427, 0.3659, 0.4235, 0.1702, 0.4427, 0.1341, 0.4235, 0.1341, 0.4235, 0.1702, 0.4427, 0.2093, 0.04539, 0.25, 0.04138, 0.25, 0.04138, 0.2093, 0.04539, 0.3975, 0.3975, 0.3659, 0.4235, 0.3659, 0.4235, 0.3975, 0.3975, 0.2093, 0.4546, 0.1702, 0.4427, 0.1702, 0.4427, 0.2093, 0.4546, 0.2752, 0.3766, 0.25, 0.3791, 0.2248, 0.3766, 0.2006, 0.3693, 0.1783, 0.3573, 0.1587, 0.3413, 0.1427, 0.3217, 0.1307, 0.2994, 0.1234, 0.2752, 0.1209, 0.25, 0.1234, 0.2248, 0.1307, 0.2006, 0.1427, 0.1783, 0.1587, 0.1587, 0.1783, 0.1427, 0.2006, 0.1307, 0.2248, 0.1234, 0.25, 0.1209, 0.2752, 0.1234, 0.2994, 0.1307, 0.3217, 0.1427, 0.3413, 0.1587, 0.3573, 0.1783, 0.3693, 0.2006, 0.3766, 0.2248, 0.3791, 0.25, 0.3766, 0.2752, 0.3693, 0.2994, 0.3573, 0.3217, 0.3413, 0.3413, 0.3217, 0.3573, 0.2994, 0.3693, 0.4586, 0.25, 0.4546, 0.2907, 0.4546, 0.2907, 0.4586, 0.25, 0.05726, 0.1702, 0.07654, 0.1341, 0.07654, 0.1341, 0.05726, 0.1702, 0.4546, 0.2093, 0.4586, 0.25, 0.4586, 0.25, 0.4546, 0.2093, 0.04539, 0.2093, 0.05726, 0.1702, 0.05726, 0.1702, 0.04539, 0.2093, 0.4427, 0.1702, 0.4546, 0.2093, 0.4546, 0.2093, 0.4427, 0.1702, 0.04138, 0.25, 0.04539, 0.2093, 0.04539, 0.2093, 0.04138, 0.25, 0.4235, 0.1341, 0.4427, 0.1702, 0.4427, 0.1702, 0.4235, 0.1341, 0.04539, 0.2907, 0.04138, 0.25, 0.04138, 0.25, 0.04539, 0.2907, 0.3975, 0.1025, 0.4235, 0.1341, 0.4235, 0.1341, 0.3975, 0.1025, 0.05726, 0.3298, 0.04539, 0.2907, 0.04539, 0.2907, 0.05726, 0.3298, 0.3659, 0.07654, 0.3975, 0.1025, 0.3975, 0.1025, 0.3659, 0.07654, 0.07654, 0.3659, 0.05726, 0.3298, 0.05726, 0.3298, 0.07654, 0.3659, 0.3298, 0.05726, 0.3659, 0.07654, 0.3659, 0.07654, 0.3298, 0.05726, 0.2907, 0.4546, 0.25, 0.4586, 0.25, 0.4586, 0.2907, 0.4546, 0.1025, 0.3975, 0.07654, 0.3659, 0.07654, 0.3659, 0.1025, 0.3975, 0.2907, 0.04539, 0.3298, 0.05726, 0.3298, 0.05726, 0.2907, 0.04539, 0.3298, 0.4427, 0.2907, 0.4546, 0.2907, 0.4546, 0.3298, 0.4427, 0.1341, 0.4235, 0.1025, 0.3975, 0.1025, 0.3975, 0.1341, 0.4235, 0.25, 0.04138, 0.2907, 0.04539, 0.2907, 0.04539, 0.25, 0.04138, 0.3659, 0.4235, 0.3298, 0.4427, 0.3298, 0.4427, 0.3659, 0.4235, 0.1702, 0.4427, 0.1341, 0.4235, 0.1341, 0.4235, 0.1702, 0.4427, 0.2093, 0.04539, 0.25, 0.04138, 0.25, 0.04138, 0.2093, 0.04539, 0.3975, 0.3975, 0.3659, 0.4235, 0.3659, 0.4235, 0.3975, 0.3975, 0.2093, 0.4546, 0.1702, 0.4427, 0.1702, 0.4427, 0.2093, 0.4546, 0.1702, 0.05726, 0.2093, 0.04539, 0.2093, 0.04539, 0.1702, 0.05726, 0.4235, 0.3659, 0.3975, 0.3975, 0.3975, 0.3975, 0.4235, 0.3659, 0.25, 0.4586, 0.2093, 0.4546, 0.2093, 0.4546, 0.25, 0.4586, 0.1341, 0.07654, 0.1702, 0.05726, 0.1702, 0.05726, 0.1341, 0.07654, 0.4427, 0.3298, 0.4235, 0.3659, 0.4235, 0.3659, 0.4427, 0.3298, 0.1025, 0.1025, 0.1341, 0.07654, 0.1341, 0.07654, 0.1025, 0.1025, 0.4546, 0.2907, 0.4427, 0.3298, 0.4427, 0.3298, 0.4546, 0.2907, 0.25, 0.3791, 0.2752, 0.3766, 0.2781, 0.3912, 0.25, 0.3939, 0.2752, 0.3766, 0.2994, 0.3693, 0.3051, 0.383, 0.2781, 0.3912, 0.2994, 0.3693, 0.3217, 0.3573, 0.33, 0.3697, 0.3051, 0.383, 0.3217, 0.3573, 0.3413, 0.3413, 0.3518, 0.3518, 0.33, 0.3697, 0.3413, 0.3413, 0.3573, 0.3217, 0.3697, 0.33, 0.3518, 0.3518, 0.3573, 0.3217, 0.3693, 0.2994, 0.383, 0.3051, 0.3697, 0.33, 0.3693, 0.2994, 0.3766, 0.2752, 0.3912, 0.2781, 0.383, 0.3051, 0.3766, 0.2752, 0.3791, 0.25, 0.3939, 0.25, 0.3912, 0.2781, 0.3791, 0.25, 0.3766, 0.2248, 0.3912, 0.2219, 0.3939, 0.25, 0.3766, 0.2248, 0.3693, 0.2006, 0.383, 0.1949, 0.3912, 0.2219, 0.3693, 0.2006, 0.3573, 0.1783, 0.3697, 0.17, 0.383, 0.1949, 0.3573, 0.1783, 0.3413, 0.1587, 0.3518, 0.1482, 0.3697, 0.17, 0.3413, 0.1587, 0.3217, 0.1427, 0.33, 0.1303, 0.3518, 0.1482, 0.3217, 0.1427, 0.2994, 0.1307, 0.3051, 0.117, 0.33, 0.1303, 0.2994, 0.1307, 0.2752, 0.1234, 0.2781, 0.1088, 0.3051, 0.117, 0.2752, 0.1234, 0.25, 0.1209, 0.25, 0.1061, 0.2781, 0.1088, 0.25, 0.1209, 0.2248, 0.1234, 0.2219, 0.1088, 0.25, 0.1061, 0.2248, 0.1234, 0.2006, 0.1307, 0.1949, 0.117, 0.2219, 0.1088, 0.2006, 0.1307, 0.1783, 0.1427, 0.17, 0.1303, 0.1949, 0.117, 0.1783, 0.1427, 0.1587, 0.1587, 0.1482, 0.1482, 0.17, 0.1303, 0.1587, 0.1587, 0.1427, 0.1783, 0.1303, 0.17, 0.1482, 0.1482, 0.1427, 0.1783, 0.1307, 0.2006, 0.117, 0.1949, 0.1303, 0.17, 0.1307, 0.2006, 0.1234, 0.2248, 0.1088, 0.2219, 0.117, 0.1949, 0.1234, 0.2248, 0.1209, 0.25, 0.1061, 0.25, 0.1088, 0.2219, 0.1209, 0.25, 0.1234, 0.2752, 0.1088, 0.2781, 0.1061, 0.25, 0.1234, 0.2752, 0.1307, 0.2994, 0.117, 0.3051, 0.1088, 0.2781, 0.1307, 0.2994, 0.1427, 0.3217, 0.1303, 0.33, 0.117, 0.3051, 0.1427, 0.3217, 0.1587, 0.3413, 0.1482, 0.3518, 0.1303, 0.33, 0.1587, 0.3413, 0.1783, 0.3573, 0.17, 0.3697, 0.1482, 0.3518, 0.1783, 0.3573, 0.2006, 0.3693, 0.1949, 0.383, 0.17, 0.3697, 0.2006, 0.3693, 0.2248, 0.3766, 0.2219, 0.3912, 0.1949, 0.383, 0.2248, 0.3766, 0.25, 0.3791, 0.25, 0.3939, 0.2219, 0.3912, 0.4427, 0.1702, 0.4235, 0.1341, 0.4235, 0.1341, 0.4427, 0.1702, 0.05726, 0.1702, 0.07654, 0.1341, 0.07654, 0.1341, 0.05726, 0.1702, 0.4546, 0.2093, 0.4427, 0.1702, 0.4427, 0.1702, 0.4546, 0.2093, 0.07654, 0.1341, 0.1025, 0.1025, 0.1025, 0.1025, 0.07654, 0.1341, 0.4586, 0.25, 0.4546, 0.2093, 0.4546, 0.2093, 0.4586, 0.25, 0.1025, 0.1025, 0.1341, 0.07654, 0.1341, 0.07654, 0.1025, 0.1025, 0.4546, 0.2907, 0.4586, 0.25, 0.4586, 0.25, 0.4546, 0.2907, 0.1341, 0.07654, 0.1702, 0.05726, 0.1702, 0.05726, 0.1341, 0.07654, 0.4427, 0.3298, 0.4546, 0.2907, 0.4546, 0.2907, 0.4427, 0.3298, 0.1702, 0.05726, 0.2093, 0.04539, 0.2093, 0.04539, 0.1702, 0.05726, 0.4235, 0.3659, 0.4427, 0.3298, 0.4427, 0.3298, 0.4235, 0.3659, 0.2093, 0.4546, 0.25, 0.4586, 0.25, 0.4586, 0.2093, 0.4546, 0.2093, 0.04539, 0.25, 0.04138, 0.25, 0.04138, 0.2093, 0.04539, 0.3975, 0.3975, 0.4235, 0.3659, 0.4235, 0.3659, 0.3975, 0.3975, 0.1702, 0.4427, 0.2093, 0.4546, 0.2093, 0.4546, 0.1702, 0.4427, 0.25, 0.04138, 0.2907, 0.04539, 0.2907, 0.04539, 0.25, 0.04138, 0.3659, 0.4235, 0.3975, 0.3975, 0.3975, 0.3975, 0.3659, 0.4235, 0.1341, 0.4235, 0.1702, 0.4427, 0.1702, 0.4427, 0.1341, 0.4235, 0.2907, 0.04539, 0.3298, 0.05726, 0.3298, 0.05726, 0.2907, 0.04539, 0.3298, 0.4427, 0.3659, 0.4235, 0.3659, 0.4235, 0.3298, 0.4427, 0.1025, 0.3975, 0.1341, 0.4235, 0.1341, 0.4235, 0.1025, 0.3975, 0.3298, 0.05726, 0.3659, 0.07654, 0.3659, 0.07654, 0.3298, 0.05726, 0.2907, 0.4546, 0.3298, 0.4427, 0.3298, 0.4427, 0.2907, 0.4546, 0.07654, 0.3659, 0.1025, 0.3975, 0.1025, 0.3975, 0.07654, 0.3659, 0.3659, 0.07654, 0.3975, 0.1025, 0.3975, 0.1025, 0.3659, 0.07654, 0.25, 0.4586, 0.2907, 0.4546, 0.2907, 0.4546, 0.25, 0.4586, 0.05726, 0.3298, 0.07654, 0.3659, 0.07654, 0.3659, 0.05726, 0.3298, 0.3975, 0.1025, 0.4235, 0.1341, 0.4235, 0.1341, 0.3975, 0.1025, 0.04539, 0.2907, 0.05726, 0.3298, 0.05726, 0.3298, 0.04539, 0.2907, 0.4235, 0.1341, 0.4427, 0.1702, 0.4427, 0.1702, 0.4235, 0.1341, 0.04138, 0.25, 0.04539, 0.2907, 0.04539, 0.2907, 0.04138, 0.25, 0.4427, 0.1702, 0.4546, 0.2093, 0.4546, 0.2093, 0.4427, 0.1702, 0.05726, 0.1702, 0.07654, 0.1341, 0.07654, 0.1341, 0.05726, 0.1702, 0.4546, 0.2093, 0.4586, 0.25, 0.4586, 0.25, 0.4546, 0.2093, 0.04539, 0.2093, 0.05726, 0.1702, 0.05726, 0.1702, 0.04539, 0.2093, 0.4427, 0.1702, 0.4546, 0.2093, 0.4546, 0.2093, 0.4427, 0.1702, 0.04138, 0.25, 0.04539, 0.2093, 0.04539, 0.2093, 0.04138, 0.25, 0.4235, 0.1341, 0.4427, 0.1702, 0.4427, 0.1702, 0.4235, 0.1341, 0.04539, 0.2907, 0.04138, 0.25, 0.04138, 0.25, 0.04539, 0.2907, 0.3975, 0.1025, 0.4235, 0.1341, 0.4235, 0.1341, 0.3975, 0.1025, 0.05726, 0.3298, 0.04539, 0.2907, 0.04539, 0.2907, 0.05726, 0.3298, 0.3659, 0.07654, 0.3975, 0.1025, 0.3975, 0.1025, 0.3659, 0.07654, 0.07654, 0.3659, 0.05726, 0.3298, 0.05726, 0.3298, 0.07654, 0.3659, 0.3298, 0.05726, 0.3659, 0.07654, 0.3659, 0.07654, 0.3298, 0.05726, 0.2907, 0.4546, 0.25, 0.4586, 0.25, 0.4586, 0.2907, 0.4546, 0.1025, 0.3975, 0.07654, 0.3659, 0.07654, 0.3659, 0.1025, 0.3975, 0.2907, 0.04539, 0.3298, 0.05726, 0.3298, 0.05726, 0.2907, 0.04539, 0.3298, 0.4427, 0.2907, 0.4546, 0.2907, 0.4546, 0.3298, 0.4427, 0.1341, 0.4235, 0.1025, 0.3975, 0.1025, 0.3975, 0.1341, 0.4235, 0.25, 0.04138, 0.2907, 0.04539, 0.2907, 0.04539, 0.25, 0.04138, 0.3659, 0.4235, 0.3298, 0.4427, 0.3298, 0.4427, 0.3659, 0.4235, 0.1702, 0.4427, 0.1341, 0.4235, 0.1341, 0.4235, 0.1702, 0.4427, 0.2093, 0.04539, 0.25, 0.04138, 0.25, 0.04138, 0.2093, 0.04539, 0.3975, 0.3975, 0.3659, 0.4235, 0.3659, 0.4235, 0.3975, 0.3975, 0.2093, 0.4546, 0.1702, 0.4427, 0.1702, 0.4427, 0.2093, 0.4546, 0.1702, 0.05726, 0.2093, 0.04539, 0.2093, 0.04539, 0.1702, 0.05726, 0.4235, 0.3659, 0.3975, 0.3975, 0.3975, 0.3975, 0.4235, 0.3659, 0.25, 0.4586, 0.2093, 0.4546, 0.2093, 0.4546, 0.25, 0.4586, 0.1341, 0.07654, 0.1702, 0.05726, 0.1702, 0.05726, 0.1341, 0.07654, 0.4427, 0.3298, 0.4235, 0.3659, 0.4235, 0.3659, 0.4427, 0.3298, 0.1025, 0.1025, 0.1341, 0.07654, 0.1341, 0.07654, 0.1025, 0.1025, 0.4546, 0.2907, 0.4427, 0.3298, 0.4427, 0.3298, 0.4546, 0.2907, 0.07654, 0.1341, 0.1025, 0.1025, 0.1025, 0.1025, 0.07654, 0.1341, 0.4586, 0.25, 0.4546, 0.2907, 0.4546, 0.2907, 0.4586, 0.25, 0.04539, 0.2093, 0.05726, 0.1702, 0.05726, 0.1702, 0.04539, 0.2093, 0.4235, 0.1341, 0.3975, 0.1025, 0.3975, 0.1025, 0.4235, 0.1341, 0.04138, 0.25, 0.04539, 0.2093, 0.04539, 0.2093, 0.04138, 0.25, 0.3975, 0.1025, 0.3659, 0.07654, 0.3659, 0.07654, 0.3975, 0.1025, 0.04539, 0.2907, 0.04138, 0.25, 0.04138, 0.25, 0.04539, 0.2907, 0.3659, 0.07654, 0.3298, 0.05726, 0.3298, 0.05726, 0.3659, 0.07654, 0.05726, 0.3298, 0.04539, 0.2907, 0.04539, 0.2907, 0.05726, 0.3298, 0.3298, 0.05726, 0.2907, 0.04539, 0.2907, 0.04539, 0.3298, 0.05726, 0.07654, 0.3659, 0.05726, 0.3298, 0.05726, 0.3298, 0.07654, 0.3659, 0.2907, 0.4546, 0.25, 0.4586, 0.25, 0.4586, 0.2907, 0.4546, 0.2907, 0.04539, 0.25, 0.04138, 0.25, 0.04138, 0.2907, 0.04539, 0.1025, 0.3975, 0.07654, 0.3659, 0.07654, 0.3659, 0.1025, 0.3975, 0.3298, 0.4427, 0.2907, 0.4546, 0.2907, 0.4546, 0.3298, 0.4427, 0.25, 0.04138, 0.2093, 0.04539, 0.2093, 0.04539, 0.25, 0.04138, 0.1341, 0.4235, 0.1025, 0.3975, 0.1025, 0.3975, 0.1341, 0.4235, 0.3659, 0.4235, 0.3298, 0.4427, 0.3298, 0.4427, 0.3659, 0.4235, 0.2093, 0.04539, 0.1702, 0.05726, 0.1702, 0.05726, 0.2093, 0.04539, 0.1702, 0.4427, 0.1341, 0.4235, 0.1341, 0.4235, 0.1702, 0.4427, 0.3975, 0.3975, 0.3659, 0.4235, 0.3659, 0.4235, 0.3975, 0.3975, 0.1702, 0.05726, 0.1341, 0.07654, 0.1341, 0.07654, 0.1702, 0.05726, 0.2093, 0.4546, 0.1702, 0.4427, 0.1702, 0.4427, 0.2093, 0.4546, 0.4235, 0.3659, 0.3975, 0.3975, 0.3975, 0.3975, 0.4235, 0.3659, 0.1341, 0.07654, 0.1025, 0.1025, 0.1025, 0.1025, 0.1341, 0.07654, 0.25, 0.4586, 0.2093, 0.4546, 0.2093, 0.4546, 0.25, 0.4586, 0.4427, 0.3298, 0.4235, 0.3659, 0.4235, 0.3659, 0.4427, 0.3298, 0.1025, 0.1025, 0.07654, 0.1341, 0.07654, 0.1341, 0.1025, 0.1025, 0.4546, 0.2907, 0.4427, 0.3298, 0.4427, 0.3298, 0.4546, 0.2907, 0.07654, 0.1341, 0.05726, 0.1702, 0.05726, 0.1702, 0.07654, 0.1341, 0.4586, 0.25, 0.4546, 0.2907, 0.4546, 0.2907, 0.4586, 0.25, 0.05726, 0.1702, 0.04539, 0.2093, 0.04539, 0.2093, 0.05726, 0.1702, 0.4546, 0.2093, 0.4586, 0.25, 0.4586, 0.25, 0.4546, 0.2093, 0.04539, 0.2093, 0.04138, 0.25, 0.04138, 0.25, 0.04539, 0.2093, 0.25, 0.3939, 0.2781, 0.3912, 0.2907, 0.4546, 0.25, 0.4586, 0.2781, 0.3912, 0.3051, 0.383, 0.3298, 0.4427, 0.2907, 0.4546, 0.3051, 0.383, 0.33, 0.3697, 0.3659, 0.4235, 0.3298, 0.4427, 0.33, 0.3697, 0.3518, 0.3518, 0.3975, 0.3975, 0.3659, 0.4235, 0.3518, 0.3518, 0.3697, 0.33, 0.4235, 0.3659, 0.3975, 0.3975, 0.3697, 0.33, 0.383, 0.3051, 0.4427, 0.3298, 0.4235, 0.3659, 0.383, 0.3051, 0.3912, 0.2781, 0.4546, 0.2907, 0.4427, 0.3298, 0.3912, 0.2781, 0.3939, 0.25, 0.4586, 0.25, 0.4546, 0.2907, 0.3939, 0.25, 0.3912, 0.2219, 0.4546, 0.2093, 0.4586, 0.25, 0.3912, 0.2219, 0.383, 0.1949, 0.4427, 0.1702, 0.4546, 0.2093, 0.383, 0.1949, 0.3697, 0.17, 0.4235, 0.1341, 0.4427, 0.1702, 0.3697, 0.17, 0.3518, 0.1482, 0.3975, 0.1025, 0.4235, 0.1341, 0.3518, 0.1482, 0.33, 0.1303, 0.3659, 0.07654, 0.3975, 0.1025, 0.33, 0.1303, 0.3051, 0.117, 0.3298, 0.05726, 0.3659, 0.07654, 0.3051, 0.117, 0.2781, 0.1088, 0.2907, 0.04539, 0.3298, 0.05726, 0.2781, 0.1088, 0.25, 0.1061, 0.25, 0.04138, 0.2907, 0.04539, 0.25, 0.1061, 0.2219, 0.1088, 0.2093, 0.04539, 0.25, 0.04138, 0.2219, 0.1088, 0.1949, 0.117, 0.1702, 0.05726, 0.2093, 0.04539, 0.1949, 0.117, 0.17, 0.1303, 0.1341, 0.07654, 0.1702, 0.05726, 0.17, 0.1303, 0.1482, 0.1482, 0.1025, 0.1025, 0.1341, 0.07654, 0.1482, 0.1482, 0.1303, 0.17, 0.07654, 0.1341, 0.1025, 0.1025, 0.1303, 0.17, 0.117, 0.1949, 0.05726, 0.1702, 0.07654, 0.1341, 0.117, 0.1949, 0.1088, 0.2219, 0.04539, 0.2093, 0.05726, 0.1702, 0.1088, 0.2219, 0.1061, 0.25, 0.04138, 0.25, 0.04539, 0.2093, 0.1061, 0.25, 0.1088, 0.2781, 0.04539, 0.2907, 0.04138, 0.25, 0.1088, 0.2781, 0.117, 0.3051, 0.05726, 0.3298, 0.04539, 0.2907, 0.117, 0.3051, 0.1303, 0.33, 0.07654, 0.3659, 0.05726, 0.3298, 0.1303, 0.33, 0.1482, 0.3518, 0.1025, 0.3975, 0.07654, 0.3659, 0.1482, 0.3518, 0.17, 0.3697, 0.1341, 0.4235, 0.1025, 0.3975, 0.17, 0.3697, 0.1949, 0.383, 0.1702, 0.4427, 0.1341, 0.4235, 0.1949, 0.383, 0.2219, 0.3912, 0.2093, 0.4546, 0.1702, 0.4427, 0.2219, 0.3912, 0.25, 0.3939, 0.25, 0.4586, 0.2093, 0.4546])
me_cylinder.materials.append(mat_body)
me_cylinder.materials.append(mat_trim)
me_cylinder.materials.append(mat_highlight)
me_cylinder.update()
me_cylinder_003 = bpy.data.meshes.new('Cylinder.003')
me_cylinder_003.from_pydata([(0.0, 1.161, 0.8847), (0.0, 0.8188, 0.7124), (0.2265, 1.139, 0.8847), (0.1597, 0.8031, 0.7124), (0.4443, 1.073, 0.8847), (0.3134, 0.7565, 0.7124), (0.645, 0.9653, 0.8847), (0.4549, 0.6808, 0.7124), (0.8209, 0.8209, 0.8847), (0.579, 0.579, 0.7124), (0.9653, 0.645, 0.8847), (0.6808, 0.4549, 0.7124), (1.073, 0.4443, 0.8847), (0.7565, 0.3134, 0.7124), (1.139, 0.2265, 0.8847), (0.8031, 0.1597, 0.7124), (1.161, -3.725e-09, 0.8847), (0.8188, 0.0, 0.7124), (1.139, -0.2265, 0.8847), (0.8031, -0.1597, 0.7124), (1.073, -0.4443, 0.8847), (0.7565, -0.3134, 0.7124), (0.8941, -0.447, 1.23), (0.6808, -0.4549, 0.7124), (0.8209, -0.8209, 0.8847), (0.579, -0.579, 0.7124), (0.645, -0.9653, 0.8847), (0.4549, -0.6808, 0.7124), (0.4443, -1.073, 0.8847), (0.3134, -0.7565, 0.7124), (0.2265, -1.139, 0.8847), (0.1597, -0.8031, 0.7124), (0.0, -1.161, 0.8847), (0.0, -0.8188, 0.7124), (-0.2265, -1.139, 0.8847), (-0.1597, -0.8031, 0.7124), (-0.4443, -1.073, 0.8847), (-0.3134, -0.7565, 0.7124), (-0.645, -0.9653, 0.8847), (-0.4549, -0.6808, 0.7124), (-0.8209, -0.8209, 0.8847), (-0.579, -0.579, 0.7124), (-0.9653, -0.645, 0.8847), (-0.6808, -0.4549, 0.7124), (-1.073, -0.4443, 0.8847), (-0.7565, -0.3134, 0.7124), (-1.139, -0.2265, 0.8847), (-0.8031, -0.1597, 0.7124), (-1.161, -3.725e-09, 0.8847), (-0.8188, 0.0, 0.7124), (-1.139, 0.2265, 0.8847), (-0.8031, 0.1597, 0.7124), (-1.073, 0.4443, 0.8847), (-0.7565, 0.3134, 0.7124), (-0.9653, 0.645, 0.8847), (-0.6808, 0.4549, 0.7124), (-0.8209, 0.8209, 0.8847), (-0.579, 0.579, 0.7124), (-0.645, 0.9653, 0.8847), (-0.4549, 0.6808, 0.7124), (-0.4443, 1.073, 0.8847), (-0.3134, 0.7565, 0.7124), (-0.2265, 1.139, 0.8847), (-0.1597, 0.8031, 0.7124), (0.1884, 0.9473, 1.133), (0.0, 0.9659, 1.133), (0.3696, 0.8923, 1.133), (0.5366, 0.8031, 1.133), (0.683, 0.683, 1.133), (0.8031, 0.5366, 1.133), (0.8923, 0.3696, 1.133), (0.9473, 0.1884, 1.133), (0.9659, 0.0, 1.133), (0.9473, -0.1884, 1.133), (0.8923, -0.3696, 1.162), (0.683, -0.683, 1.162), (0.5366, -0.8031, 1.133), (0.3696, -0.8923, 1.133), (0.1884, -0.9473, 1.133), (0.0, -0.9659, 1.133), (-0.1884, -0.9473, 1.133), (-0.3696, -0.8923, 1.133), (-0.5366, -0.8031, 1.133), (-0.683, -0.683, 1.133), (-0.8031, -0.5366, 1.133), (-0.8923, -0.3696, 1.133), (-0.9473, -0.1884, 1.133), (-0.9659, 0.0, 1.133), (-0.9473, 0.1884, 1.133), (-0.8923, 0.3696, 1.133), (-0.8031, 0.5366, 1.133), (-0.683, 0.683, 1.133), (-0.5366, 0.8031, 1.133), (-0.3696, 0.8923, 1.133), (-0.1884, 0.9473, 1.133), (0.1635, 0.8218, 1.133), (0.0, 0.8379, 1.133), (0.3207, 0.7741, 1.133), (0.4655, 0.6967, 1.133), (0.5925, 0.5925, 1.133), (0.6967, 0.4655, 1.133), (0.7741, 0.3207, 1.133), (0.8218, 0.1635, 1.133), (0.8379, 0.0, 1.133), (0.8218, -0.1635, 1.133), (0.7741, -0.3207, 1.162), (0.6967, -0.4655, 1.162), (0.5925, -0.5925, 1.162), (0.4655, -0.6967, 1.133), (0.3207, -0.7741, 1.133), (0.1635, -0.8218, 1.133), (0.0, -0.8379, 1.133), (-0.1635, -0.8218, 1.133), (-0.3207, -0.7741, 1.133), (-0.4655, -0.6967, 1.133), (-0.5925, -0.5925, 1.133), (-0.6967, -0.4655, 1.133), (-0.7741, -0.3207, 1.133), (-0.8218, -0.1635, 1.133), (-0.8379, 0.0, 1.133), (-0.8218, 0.1635, 1.133), (-0.7741, 0.3207, 1.133), (-0.6967, 0.4655, 1.133), (-0.5925, 0.5925, 1.133), (-0.4655, 0.6967, 1.133), (-0.3207, 0.7741, 1.133), (-0.1635, 0.8218, 1.133), (-7.451e-09, 1.191, 0.6572), (0.2324, 1.168, 0.6572), (0.4558, 1.1, 0.6572), (0.6617, 0.9903, 0.6572), (0.8422, 0.8422, 0.6572), (0.9903, 0.6617, 0.6572), (1.1, 0.4558, 0.6572), (1.168, 0.2324, 0.6572), (1.191, -3.725e-09, 0.6572), (1.168, -0.2324, 0.6572), (1.1, -0.4558, 0.6572), (0.8422, -0.8422, 0.6572), (0.6617, -0.9903, 0.6572), (0.4558, -1.1, 0.6572), (0.2324, -1.168, 0.6572), (-7.451e-09, -1.191, 0.6572), (-0.2324, -1.168, 0.6572), (-0.4558, -1.1, 0.6572), (-0.6617, -0.9903, 0.6572), (-0.8422, -0.8422, 0.6572), (-0.9903, -0.6617, 0.6572), (-1.1, -0.4558, 0.6572), (-1.168, -0.2324, 0.6572), (-1.191, -3.725e-09, 0.6572), (-1.168, 0.2324, 0.6572), (-1.1, 0.4558, 0.6572), (-0.9903, 0.6617, 0.6572), (-0.8422, 0.8422, 0.6572), (-0.6617, 0.9903, 0.6572), (-0.4558, 1.1, 0.6572), (-0.2324, 1.168, 0.6572), (-7.451e-09, 1.125, 0.2614), (0.2195, 1.103, 0.2614), (0.4306, 1.039, 0.2614), (0.6251, 0.9355, 0.2614), (0.7956, 0.7956, 0.2614), (0.9355, 0.6251, 0.2614), (1.039, 0.4306, 0.2614), (1.103, 0.2195, 0.2614), (1.125, 0.0, 0.2614), (1.103, -0.2195, 0.2614), (1.039, -0.4306, 0.2614), (0.9355, -0.6251, 0.2614), (0.7956, -0.7956, 0.2614), (0.6251, -0.9355, 0.2614), (0.4306, -1.039, 0.2614), (0.2195, -1.103, 0.2614), (-7.451e-09, -1.125, 0.2614), (-0.2195, -1.103, 0.2614), (-0.4306, -1.039, 0.2614), (-0.6251, -0.9355, 0.2614), (-0.7956, -0.7956, 0.2614), (-0.9355, -0.6251, 0.2614), (-1.039, -0.4306, 0.2614), (-1.103, -0.2195, 0.2614), (-1.125, 0.0, 0.2614), (-1.103, 0.2195, 0.2614), (-1.039, 0.4306, 0.2614), (-0.9355, 0.6251, 0.2614), (-0.7956, 0.7956, 0.2614), (-0.6251, 0.9355, 0.2614), (-0.4306, 1.039, 0.2614), (-0.2195, 1.103, 0.2614), (1.086, -0.4684, 1.162), (1.291, -0.5532, 0.94), (1.169, -0.781, 0.94), (0.9848, -0.658, 1.162), (1.005, -0.9808, 0.94), (0.8484, -0.8242, 1.162), (1.372, -0.5991, 0.6867), (1.245, -0.8311, 0.701), (1.08, -1.038, 0.6844), (1.379, -0.6205, 0.2614), (1.258, -0.8396, 0.2614), (1.103, -1.035, 0.2614), (0.7554, -0.6546, 1.23), (0.7645, -0.5105, 1.23), (0.8158, -0.4145, 1.23), (0.6954, -0.5947, 1.23), (1.022, -0.5124, 1.23), (0.9553, -0.6381, 1.23), (0.865, -0.7482, 1.23)], [], [(0, 65, 64, 2), (2, 64, 66, 4), (4, 66, 67, 6), (6, 67, 68, 8), (8, 68, 69, 10), (10, 69, 70, 12), (12, 70, 71, 14), (14, 71, 72, 16), (16, 72, 73, 18), (18, 73, 74, 20), (24, 75, 76, 26), (26, 76, 77, 28), (28, 77, 78, 30), (30, 78, 79, 32), (32, 79, 80, 34), (34, 80, 81, 36), (36, 81, 82, 38), (38, 82, 83, 40), (40, 83, 84, 42), (42, 84, 85, 44), (44, 85, 86, 46), (46, 86, 87, 48), (48, 87, 88, 50), (50, 88, 89, 52), (52, 89, 90, 54), (54, 90, 91, 56), (56, 91, 92, 58), (58, 92, 93, 60), (60, 93, 94, 62), (62, 94, 65, 0), (96, 95, 64, 65), (95, 97, 66, 64), (97, 98, 67, 66), (98, 99, 68, 67), (99, 100, 69, 68), (100, 101, 70, 69), (101, 102, 71, 70), (102, 103, 72, 71), (103, 104, 73, 72), (104, 105, 74, 73), (107, 108, 76, 75), (108, 109, 77, 76), (109, 110, 78, 77), (110, 111, 79, 78), (111, 112, 80, 79), (112, 113, 81, 80), (113, 114, 82, 81), (114, 115, 83, 82), (115, 116, 84, 83), (116, 117, 85, 84), (117, 118, 86, 85), (118, 119, 87, 86), (119, 120, 88, 87), (120, 121, 89, 88), (121, 122, 90, 89), (122, 123, 91, 90), (123, 124, 92, 91), (124, 125, 93, 92), (125, 126, 94, 93), (126, 96, 65, 94), (1, 3, 95, 96), (3, 5, 97, 95), (5, 7, 98, 97), (7, 9, 99, 98), (9, 11, 100, 99), (11, 13, 101, 100), (13, 15, 102, 101), (15, 17, 103, 102), (17, 19, 104, 103), (19, 21, 105, 104), (25, 27, 108, 107), (27, 29, 109, 108), (29, 31, 110, 109), (31, 33, 111, 110), (33, 35, 112, 111), (35, 37, 113, 112), (37, 39, 114, 113), (39, 41, 115, 114), (41, 43, 116, 115), (43, 45, 117, 116), (45, 47, 118, 117), (47, 49, 119, 118), (49, 51, 120, 119), (51, 53, 121, 120), (53, 55, 122, 121), (55, 57, 123, 122), (57, 59, 124, 123), (59, 61, 125, 124), (61, 63, 126, 125), (63, 1, 96, 126), (128, 129, 160, 159), (158, 159, 160, 161, 162, 163, 164, 165, 166, 167, 168, 169, 170, 171, 172, 173, 174, 175, 176, 177, 178, 179, 180, 181, 182, 183, 184, 185, 186, 187, 188, 189), (154, 155, 187, 186), (141, 142, 174, 173), (129, 130, 161, 160), (155, 156, 188, 187), (142, 143, 175, 174), (130, 131, 162, 161), (156, 157, 189, 188), (143, 144, 176, 175), (131, 132, 163, 162), (157, 127, 158, 189), (144, 145, 177, 176), (132, 133, 164, 163), (145, 146, 178, 177), (133, 134, 165, 164), (146, 147, 179, 178), (134, 135, 166, 165), (147, 148, 180, 179), (135, 136, 167, 166), (148, 149, 181, 180), (136, 137, 168, 167), (149, 150, 182, 181), (150, 151, 183, 182), (151, 152, 184, 183), (138, 139, 171, 170), (152, 153, 185, 184), (139, 140, 172, 171), (127, 128, 159, 158), (153, 154, 186, 185), (140, 141, 173, 172), (60, 62, 157, 156), (16, 18, 136, 135), (34, 36, 144, 143), (52, 54, 153, 152), (8, 10, 132, 131), (26, 28, 140, 139), (44, 46, 149, 148), (0, 2, 128, 127), (62, 0, 127, 157), (18, 20, 137, 136), (36, 38, 145, 144), (54, 56, 154, 153), (10, 12, 133, 132), (28, 30, 141, 140), (46, 48, 150, 149), (2, 4, 129, 128), (38, 40, 146, 145), (56, 58, 155, 154), (12, 14, 134, 133), (30, 32, 142, 141), (48, 50, 151, 150), (4, 6, 130, 129), (40, 42, 147, 146), (58, 60, 156, 155), (14, 16, 135, 134), (32, 34, 143, 142), (50, 52, 152, 151), (6, 8, 131, 130), (24, 26, 139, 138), (42, 44, 148, 147), (24, 138, 198, 194), (138, 170, 201, 198), (106, 107, 205, 203), (195, 193, 207, 208), (21, 23, 106, 105), (23, 25, 107, 106), (137, 20, 191, 196), (170, 169, 200, 201), (168, 137, 196, 199), (20, 74, 190, 191), (191, 190, 193, 192), (192, 193, 195, 194), (191, 192, 197, 196), (192, 194, 198, 197), (196, 197, 200, 199), (197, 198, 201, 200), (105, 106, 203, 204), (75, 195, 208, 202), (75, 24, 194, 195), (169, 168, 199, 200), (107, 75, 202, 205), (74, 105, 204, 22), (190, 74, 22, 206), (193, 190, 206, 207), (204, 203, 205, 202, 208, 207, 206, 22), (3, 5, 7, 9, 11, 13, 15, 17, 19, 21, 23, 25, 27, 29, 31, 33, 35, 37, 39, 41, 43, 45, 47, 49, 51, 53, 55, 57, 59, 61, 63, 1)])
me_cylinder_003.polygons.foreach_set('material_index', [0, 0, 0, 0, 0, 0, 0, 0, 0, 0, 0, 0, 0, 0, 0, 0, 0, 0, 0, 0, 0, 0, 0, 0, 0, 0, 0, 0, 0, 0, 0, 0, 0, 0, 0, 0, 0, 0, 0, 0, 0, 0, 0, 0, 0, 0, 0, 0, 0, 0, 0, 0, 0, 0, 0, 0, 0, 0, 0, 0, 0, 0, 0, 0, 0, 0, 0, 0, 0, 0, 0, 0, 0, 0, 0, 0, 0, 0, 0, 0, 0, 0, 0, 0, 0, 0, 0, 0, 0, 0, 0, 0, 0, 0, 0, 0, 0, 0, 0, 0, 0, 0, 0, 0, 0, 0, 0, 0, 0, 0, 0, 0, 0, 0, 0, 0, 0, 0, 0, 0, 0, 0, 0, 0, 0, 0, 0, 0, 0, 0, 0, 0, 0, 0, 0, 0, 0, 0, 0, 0, 0, 0, 0, 0, 0, 0, 0, 0, 0, 0, 0, 1, 1, 1, 1, 1, 1, 1, 1, 1, 1, 1, 1, 1, 1, 1, 1, 1, 1, 1, 1, 1, 1, 1, 1, 1, 2])
_uv = me_cylinder_003.uv_layers.new(name='UVMap')
_uv.uv.foreach_set('vector', [1.0, 0.5, 1.0, 1.0, 0.9688, 1.0, 0.9688, 0.5, 0.9688, 0.5, 0.9688, 1.0, 0.9375, 1.0, 0.9375, 0.5, 0.9375, 0.5, 0.9375, 1.0, 0.9062, 1.0, 0.9062, 0.5, 0.9062, 0.5, 0.9062, 1.0, 0.875, 1.0, 0.875, 0.5, 0.875, 0.5, 0.875, 1.0, 0.8438, 1.0, 0.8438, 0.5, 0.8438, 0.5, 0.8438, 1.0, 0.8125, 1.0, 0.8125, 0.5, 0.8125, 0.5, 0.8125, 1.0, 0.7812, 1.0, 0.7812, 0.5, 0.7812, 0.5, 0.7812, 1.0, 0.75, 1.0, 0.75, 0.5, 0.75, 0.5, 0.75, 1.0, 0.7188, 1.0, 0.7188, 0.5, 0.7188, 0.5, 0.7188, 1.0, 0.6875, 1.0, 0.6875, 0.5, 0.625, 0.5, 0.625, 1.0, 0.5938, 1.0, 0.5938, 0.5, 0.5938, 0.5, 0.5938, 1.0, 0.5625, 1.0, 0.5625, 0.5, 0.5625, 0.5, 0.5625, 1.0, 0.5312, 1.0, 0.5312, 0.5, 0.5312, 0.5, 0.5312, 1.0, 0.5, 1.0, 0.5, 0.5, 0.5, 0.5, 0.5, 1.0, 0.4688, 1.0, 0.4688, 0.5, 0.4688, 0.5, 0.4688, 1.0, 0.4375, 1.0, 0.4375, 0.5, 0.4375, 0.5, 0.4375, 1.0, 0.4062, 1.0, 0.4062, 0.5, 0.4062, 0.5, 0.4062, 1.0, 0.375, 1.0, 0.375, 0.5, 0.375, 0.5, 0.375, 1.0, 0.3438, 1.0, 0.3438, 0.5, 0.3438, 0.5, 0.3438, 1.0, 0.3125, 1.0, 0.3125, 0.5, 0.3125, 0.5, 0.3125, 1.0, 0.2812, 1.0, 0.2812, 0.5, 0.2812, 0.5, 0.2812, 1.0, 0.25, 1.0, 0.25, 0.5, 0.25, 0.5, 0.25, 1.0, 0.2188, 1.0, 0.2188, 0.5, 0.2188, 0.5, 0.2188, 1.0, 0.1875, 1.0, 0.1875, 0.5, 0.1875, 0.5, 0.1875, 1.0, 0.1562, 1.0, 0.1562, 0.5, 0.1562, 0.5, 0.1562, 1.0, 0.125, 1.0, 0.125, 0.5, 0.125, 0.5, 0.125, 1.0, 0.09375, 1.0, 0.09375, 0.5, 0.09375, 0.5, 0.09375, 1.0, 0.0625, 1.0, 0.0625, 0.5, 0.0625, 0.5, 0.0625, 1.0, 0.03125, 1.0, 0.03125, 0.5, 0.03125, 0.5, 0.03125, 1.0, 0.0, 1.0, 0.0, 0.5, 0.25, 0.4582, 0.2906, 0.4542, 0.2968, 0.4854, 0.25, 0.49, 0.2906, 0.4542, 0.3297, 0.4424, 0.3418, 0.4717, 0.2968, 0.4854, 0.3297, 0.4424, 0.3657, 0.4231, 0.3833, 0.4496, 0.3418, 0.4717, 0.3657, 0.4231, 0.3972, 0.3972, 0.4197, 0.4197, 0.3833, 0.4496, 0.3972, 0.3972, 0.4231, 0.3657, 0.4496, 0.3833, 0.4197, 0.4197, 0.4231, 0.3657, 0.4424, 0.3297, 0.4717, 0.3418, 0.4496, 0.3833, 0.4424, 0.3297, 0.4542, 0.2906, 0.4854, 0.2968, 0.4717, 0.3418, 0.4542, 0.2906, 0.4582, 0.25, 0.49, 0.25, 0.4854, 0.2968, 0.4582, 0.25, 0.4542, 0.2094, 0.4854, 0.2032, 0.49, 0.25, 0.4542, 0.2094, 0.4424, 0.1703, 0.4717, 0.1582, 0.4854, 0.2032, 0.3972, 0.1028, 0.3657, 0.07688, 0.3833, 0.05045, 0.4197, 0.08029, 0.3657, 0.07688, 0.3297, 0.05764, 0.3418, 0.02827, 0.3833, 0.05045, 0.3297, 0.05764, 0.2906, 0.04579, 0.2968, 0.01461, 0.3418, 0.02827, 0.2906, 0.04579, 0.25, 0.04179, 0.25, 0.01, 0.2968, 0.01461, 0.25, 0.04179, 0.2094, 0.04579, 0.2032, 0.01461, 0.25, 0.01, 0.2094, 0.04579, 0.1703, 0.05764, 0.1582, 0.02827, 0.2032, 0.01461, 0.1703, 0.05764, 0.1343, 0.07688, 0.1167, 0.05045, 0.1582, 0.02827, 0.1343, 0.07688, 0.1028, 0.1028, 0.08029, 0.08029, 0.1167, 0.05045, 0.1028, 0.1028, 0.07688, 0.1343, 0.05045, 0.1167, 0.08029, 0.08029, 0.07688, 0.1343, 0.05764, 0.1703, 0.02827, 0.1582, 0.05045, 0.1167, 0.05764, 0.1703, 0.04579, 0.2094, 0.01461, 0.2032, 0.02827, 0.1582, 0.04579, 0.2094, 0.04179, 0.25, 0.01, 0.25, 0.01461, 0.2032, 0.04179, 0.25, 0.04579, 0.2906, 0.01461, 0.2968, 0.01, 0.25, 0.04579, 0.2906, 0.05764, 0.3297, 0.02827, 0.3418, 0.01461, 0.2968, 0.05764, 0.3297, 0.07688, 0.3657, 0.05045, 0.3833, 0.02827, 0.3418, 0.07688, 0.3657, 0.1028, 0.3972, 0.08029, 0.4197, 0.05045, 0.3833, 0.1028, 0.3972, 0.1343, 0.4231, 0.1167, 0.4496, 0.08029, 0.4197, 0.1343, 0.4231, 0.1703, 0.4424, 0.1582, 0.4717, 0.1167, 0.4496, 0.1703, 0.4424, 0.2094, 0.4542, 0.2032, 0.4854, 0.1582, 0.4717, 0.2094, 0.4542, 0.25, 0.4582, 0.25, 0.49, 0.2032, 0.4854, 0.25, 0.4465, 0.2883, 0.4427, 0.2906, 0.4542, 0.25, 0.4582, 0.2883, 0.4427, 0.3252, 0.4316, 0.3297, 0.4424, 0.2906, 0.4542, 0.3252, 0.4316, 0.3592, 0.4134, 0.3657, 0.4231, 0.3297, 0.4424, 0.3592, 0.4134, 0.389, 0.389, 0.3972, 0.3972, 0.3657, 0.4231, 0.389, 0.389, 0.4134, 0.3592, 0.4231, 0.3657, 0.3972, 0.3972, 0.4134, 0.3592, 0.4316, 0.3252, 0.4424, 0.3297, 0.4231, 0.3657, 0.4316, 0.3252, 0.4427, 0.2883, 0.4542, 0.2906, 0.4424, 0.3297, 0.4427, 0.2883, 0.4465, 0.25, 0.4582, 0.25, 0.4542, 0.2906, 0.4465, 0.25, 0.4427, 0.2117, 0.4542, 0.2094, 0.4582, 0.25, 0.4427, 0.2117, 0.4316, 0.1748, 0.4424, 0.1703, 0.4542, 0.2094, 0.389, 0.111, 0.3592, 0.0866, 0.3657, 0.07688, 0.3972, 0.1028, 0.3592, 0.0866, 0.3252, 0.06844, 0.3297, 0.05764, 0.3657, 0.07688, 0.3252, 0.06844, 0.2883, 0.05725, 0.2906, 0.04579, 0.3297, 0.05764, 0.2883, 0.05725, 0.25, 0.05348, 0.25, 0.04179, 0.2906, 0.04579, 0.25, 0.05348, 0.2117, 0.05725, 0.2094, 0.04579, 0.25, 0.04179, 0.2117, 0.05725, 0.1748, 0.06844, 0.1703, 0.05764, 0.2094, 0.04579, 0.1748, 0.06844, 0.1408, 0.0866, 0.1343, 0.07688, 0.1703, 0.05764, 0.1408, 0.0866, 0.111, 0.111, 0.1028, 0.1028, 0.1343, 0.07688, 0.111, 0.111, 0.0866, 0.1408, 0.07688, 0.1343, 0.1028, 0.1028, 0.0866, 0.1408, 0.06844, 0.1748, 0.05764, 0.1703, 0.07688, 0.1343, 0.06844, 0.1748, 0.05725, 0.2117, 0.04579, 0.2094, 0.05764, 0.1703, 0.05725, 0.2117, 0.05348, 0.25, 0.04179, 0.25, 0.04579, 0.2094, 0.05348, 0.25, 0.05725, 0.2883, 0.04579, 0.2906, 0.04179, 0.25, 0.05725, 0.2883, 0.06844, 0.3252, 0.05764, 0.3297, 0.04579, 0.2906, 0.06844, 0.3252, 0.0866, 0.3592, 0.07688, 0.3657, 0.05764, 0.3297, 0.0866, 0.3592, 0.111, 0.389, 0.1028, 0.3972, 0.07688, 0.3657, 0.111, 0.389, 0.1408, 0.4134, 0.1343, 0.4231, 0.1028, 0.3972, 0.1408, 0.4134, 0.1748, 0.4316, 0.1703, 0.4424, 0.1343, 0.4231, 0.1748, 0.4316, 0.2117, 0.4427, 0.2094, 0.4542, 0.1703, 0.4424, 0.2117, 0.4427, 0.25, 0.4465, 0.25, 0.4582, 0.2094, 0.4542, 0.9688, 0.5, 0.9375, 0.5, 0.9375, 0.5, 0.9688, 0.5, 0.75, 0.49, 0.7968, 0.4854, 0.8418, 0.4717, 0.8833, 0.4496, 0.9197, 0.4197, 0.9496, 0.3833, 0.9717, 0.3418, 0.9854, 0.2968, 0.99, 0.25, 0.9854, 0.2032, 0.9717, 0.1582, 0.9496, 0.1167, 0.9197, 0.08029, 0.8833, 0.05045, 0.8418, 0.02827, 0.7968, 0.01461, 0.75, 0.01, 0.7032, 0.01461, 0.6582, 0.02827, 0.6167, 0.05045, 0.5803, 0.08029, 0.5504, 0.1167, 0.5283, 0.1582, 0.5146, 0.2032, 0.51, 0.25, 0.5146, 0.2968, 0.5283, 0.3418, 0.5504, 0.3833, 0.5803, 0.4197, 0.6167, 0.4496, 0.6582, 0.4717, 0.7032, 0.4854, 0.125, 0.5, 0.09375, 0.5, 0.09375, 0.5, 0.125, 0.5, 0.5312, 0.5, 0.5, 0.5, 0.5, 0.5, 0.5312, 0.5, 0.9375, 0.5, 0.9062, 0.5, 0.9062, 0.5, 0.9375, 0.5, 0.09375, 0.5, 0.0625, 0.5, 0.0625, 0.5, 0.09375, 0.5, 0.5, 0.5, 0.4688, 0.5, 0.4688, 0.5, 0.5, 0.5, 0.9062, 0.5, 0.875, 0.5, 0.875, 0.5, 0.9062, 0.5, 0.0625, 0.5, 0.03125, 0.5, 0.03125, 0.5, 0.0625, 0.5, 0.4688, 0.5, 0.4375, 0.5, 0.4375, 0.5, 0.4688, 0.5, 0.875, 0.5, 0.8438, 0.5, 0.8438, 0.5, 0.875, 0.5, 0.03125, 0.5, 0.0, 0.5, 0.0, 0.5, 0.03125, 0.5, 0.4375, 0.5, 0.4062, 0.5, 0.4062, 0.5, 0.4375, 0.5, 0.8438, 0.5, 0.8125, 0.5, 0.8125, 0.5, 0.8438, 0.5, 0.4062, 0.5, 0.375, 0.5, 0.375, 0.5, 0.4062, 0.5, 0.8125, 0.5, 0.7812, 0.5, 0.7812, 0.5, 0.8125, 0.5, 0.375, 0.5, 0.3438, 0.5, 0.3438, 0.5, 0.375, 0.5, 0.7812, 0.5, 0.75, 0.5, 0.75, 0.5, 0.7812, 0.5, 0.3438, 0.5, 0.3125, 0.5, 0.3125, 0.5, 0.3438, 0.5, 0.75, 0.5, 0.7188, 0.5, 0.7188, 0.5, 0.75, 0.5, 0.3125, 0.5, 0.2812, 0.5, 0.2812, 0.5, 0.3125, 0.5, 0.7188, 0.5, 0.6875, 0.5, 0.6875, 0.5, 0.7188, 0.5, 0.2812, 0.5, 0.25, 0.5, 0.25, 0.5, 0.2812, 0.5, 0.25, 0.5, 0.2188, 0.5, 0.2188, 0.5, 0.25, 0.5, 0.2188, 0.5, 0.1875, 0.5, 0.1875, 0.5, 0.2188, 0.5, 0.625, 0.5, 0.5938, 0.5, 0.5938, 0.5, 0.625, 0.5, 0.1875, 0.5, 0.1562, 0.5, 0.1562, 0.5, 0.1875, 0.5, 0.5938, 0.5, 0.5625, 0.5, 0.5625, 0.5, 0.5938, 0.5, 1.0, 0.5, 0.9688, 0.5, 0.9688, 0.5, 1.0, 0.5, 0.1562, 0.5, 0.125, 0.5, 0.125, 0.5, 0.1562, 0.5, 0.5625, 0.5, 0.5312, 0.5, 0.5312, 0.5, 0.5625, 0.5, 0.0625, 0.5, 0.03125, 0.5, 0.03125, 0.5, 0.0625, 0.5, 0.75, 0.5, 0.7188, 0.5, 0.7188, 0.5, 0.75, 0.5, 0.4688, 0.5, 0.4375, 0.5, 0.4375, 0.5, 0.4688, 0.5, 0.1875, 0.5, 0.1562, 0.5, 0.1562, 0.5, 0.1875, 0.5, 0.875, 0.5, 0.8438, 0.5, 0.8438, 0.5, 0.875, 0.5, 0.5938, 0.5, 0.5625, 0.5, 0.5625, 0.5, 0.5938, 0.5, 0.3125, 0.5, 0.2812, 0.5, 0.2812, 0.5, 0.3125, 0.5, 1.0, 0.5, 0.9688, 0.5, 0.9688, 0.5, 1.0, 0.5, 0.03125, 0.5, 0.0, 0.5, 0.0, 0.5, 0.03125, 0.5, 0.7188, 0.5, 0.6875, 0.5, 0.6875, 0.5, 0.7188, 0.5, 0.4375, 0.5, 0.4062, 0.5, 0.4062, 0.5, 0.4375, 0.5, 0.1562, 0.5, 0.125, 0.5, 0.125, 0.5, 0.1562, 0.5, 0.8438, 0.5, 0.8125, 0.5, 0.8125, 0.5, 0.8438, 0.5, 0.5625, 0.5, 0.5312, 0.5, 0.5312, 0.5, 0.5625, 0.5, 0.2812, 0.5, 0.25, 0.5, 0.25, 0.5, 0.2812, 0.5, 0.9688, 0.5, 0.9375, 0.5, 0.9375, 0.5, 0.9688, 0.5, 0.4062, 0.5, 0.375, 0.5, 0.375, 0.5, 0.4062, 0.5, 0.125, 0.5, 0.09375, 0.5, 0.09375, 0.5, 0.125, 0.5, 0.8125, 0.5, 0.7812, 0.5, 0.7812, 0.5, 0.8125, 0.5, 0.5312, 0.5, 0.5, 0.5, 0.5, 0.5, 0.5312, 0.5, 0.25, 0.5, 0.2188, 0.5, 0.2188, 0.5, 0.25, 0.5, 0.9375, 0.5, 0.9062, 0.5, 0.9062, 0.5, 0.9375, 0.5, 0.375, 0.5, 0.3438, 0.5, 0.3438, 0.5, 0.375, 0.5, 0.09375, 0.5, 0.0625, 0.5, 0.0625, 0.5, 0.09375, 0.5, 0.7812, 0.5, 0.75, 0.5, 0.75, 0.5, 0.7812, 0.5, 0.5, 0.5, 0.4688, 0.5, 0.4688, 0.5, 0.5, 0.5, 0.2188, 0.5, 0.1875, 0.5, 0.1875, 0.5, 0.2188, 0.5, 0.9062, 0.5, 0.875, 0.5, 0.875, 0.5, 0.9062, 0.5, 0.625, 0.5, 0.5938, 0.5, 0.5938, 0.5, 0.625, 0.5, 0.3438, 0.5, 0.3125, 0.5, 0.3125, 0.5, 0.3438, 0.5, 0.625, 0.5, 0.625, 0.5, 0.625, 0.5, 0.625, 0.5, 0.625, 0.5, 0.625, 0.5, 0.625, 0.5, 0.625, 0.5, 0.4231, 0.1343, 0.3972, 0.1028, 0.3972, 0.1028, 0.4231, 0.1343, 0.625, 1.0, 0.6562, 1.0, 0.6562, 1.0, 0.625, 1.0, 0.4316, 0.1748, 0.4134, 0.1408, 0.4231, 0.1343, 0.4424, 0.1703, 0.4134, 0.1408, 0.389, 0.111, 0.3972, 0.1028, 0.4231, 0.1343, 0.6875, 0.5, 0.6875, 0.5, 0.6875, 0.5, 0.6875, 0.5, 0.9197, 0.08029, 0.9496, 0.1167, 0.9496, 0.1167, 0.9197, 0.08029, 0.6875, 0.5, 0.6875, 0.5, 0.6875, 0.5, 0.6875, 0.5, 0.6875, 0.5, 0.6875, 1.0, 0.6875, 1.0, 0.6875, 0.5, 0.6875, 0.5, 0.6875, 1.0, 0.6562, 1.0, 0.6562, 0.5, 0.6562, 0.5, 0.6562, 1.0, 0.625, 1.0, 0.625, 0.5, 0.6875, 0.5, 0.6562, 0.5, 0.6562, 0.5, 0.6875, 0.5, 0.6562, 0.5, 0.625, 0.5, 0.625, 0.5, 0.6562, 0.5, 0.6875, 0.5, 0.6562, 0.5, 0.6562, 0.5, 0.6875, 0.5, 0.6562, 0.5, 0.625, 0.5, 0.625, 0.5, 0.6562, 0.5, 0.4424, 0.1703, 0.4231, 0.1343, 0.4231, 0.1343, 0.4424, 0.1703, 0.625, 1.0, 0.625, 1.0, 0.625, 1.0, 0.625, 1.0, 0.625, 1.0, 0.625, 0.5, 0.625, 0.5, 0.625, 1.0, 0.9496, 0.1167, 0.9717, 0.1582, 0.9717, 0.1582, 0.9496, 0.1167, 0.3972, 0.1028, 0.4197, 0.08029, 0.4197, 0.08029, 0.3972, 0.1028, 0.4717, 0.1582, 0.4424, 0.1703, 0.4424, 0.1703, 0.4717, 0.1582, 0.6875, 1.0, 0.6875, 1.0, 0.6875, 1.0, 0.6875, 1.0, 0.6562, 1.0, 0.6875, 1.0, 0.6875, 1.0, 0.6562, 1.0, 0.4424, 0.1703, 0.4231, 0.1343, 0.3972, 0.1028, 0.4197, 0.08029, 0.4197, 0.08029, 0.4496, 0.1167, 0.4717, 0.1582, 0.4717, 0.1582, 0.2883, 0.4427, 0.3252, 0.4316, 0.3592, 0.4134, 0.389, 0.389, 0.4134, 0.3592, 0.4316, 0.3252, 0.4427, 0.2883, 0.4465, 0.25, 0.4427, 0.2117, 0.4316, 0.1748, 0.4134, 0.1408, 0.389, 0.111, 0.3592, 0.0866, 0.3252, 0.06844, 0.2883, 0.05725, 0.25, 0.05348, 0.2117, 0.05725, 0.1748, 0.06844, 0.1408, 0.0866, 0.111, 0.111, 0.0866, 0.1408, 0.06844, 0.1748, 0.05725, 0.2117, 0.05348, 0.25, 0.05725, 0.2883, 0.06844, 0.3252, 0.0866, 0.3592, 0.111, 0.389, 0.1408, 0.4134, 0.1748, 0.4316, 0.2117, 0.4427, 0.25, 0.4465])
me_cylinder_003.materials.append(mat_body)
me_cylinder_003.materials.append(mat_trim)
me_cylinder_003.materials.append(mat_highlight)
me_cylinder_003.update()
me_cylinder_004 = bpy.data.meshes.new('Cylinder.004')
me_cylinder_004.from_pydata([(3.213e-09, 0.5867, 0.03969), (0.1145, 0.5754, 0.03969), (0.2245, 0.542, 0.03969), (0.3259, 0.4878, 0.03969), (0.4148, 0.4148, 0.03969), (0.4878, 0.3259, 0.03969), (0.542, 0.2245, 0.03969), (0.5754, 0.1145, 0.03969), (0.5867, 1.866e-09, 0.03969), (0.5754, -0.1145, 0.03969), (0.542, -0.2245, 0.03969), (0.4878, -0.3259, 0.03969), (0.4148, -0.4148, 0.03969), (0.3259, -0.4878, 0.03969), (0.2245, -0.542, 0.03969), (0.1145, -0.5754, 0.03969), (3.213e-09, -0.5867, 0.03969), (-0.1145, -0.5754, 0.03969), (-0.2245, -0.542, 0.03969), (-0.3259, -0.4878, 0.03969), (-0.4148, -0.4148, 0.03969), (-0.4878, -0.3259, 0.03969), (-0.542, -0.2245, 0.03969), (-0.5754, -0.1145, 0.03969), (-0.5867, 1.866e-09, 0.03969), (-0.5754, 0.1145, 0.03969), (-0.542, 0.2245, 0.03969), (-0.4878, 0.3259, 0.03969), (-0.4148, 0.4148, 0.03969), (-0.3259, 0.4878, 0.03969), (-0.2245, 0.542, 0.03969), (-0.1145, 0.5754, 0.03969), (0.1145, 0.5754, 0.6156), (5.479e-10, 0.5867, 0.6156), (0.2245, 0.542, 0.6156), (0.3259, 0.4878, 0.6156), (0.4148, 0.4148, 0.6156), (0.4878, 0.3259, 0.6156), (0.542, 0.2245, 0.6156), (0.5754, 0.1145, 0.6156), (0.5867, 1.866e-09, 0.6156), (0.5754, -0.1145, 0.6156), (0.542, -0.2245, 0.6156), (0.4878, -0.3259, 0.6156), (0.4148, -0.4148, 0.6156), (0.3259, -0.4878, 0.6156), (0.2245, -0.542, 0.6156), (0.1145, -0.5754, 0.6156), (5.479e-10, -0.5867, 0.6156), (-0.1145, -0.5754, 0.6156), (-0.2245, -0.542, 0.6156), (-0.3259, -0.4878, 0.6156), (-0.4148, -0.4148, 0.6156), (-0.4878, -0.3259, 0.6156), (-0.542, -0.2245, 0.6156), (-0.5754, -0.1145, 0.6156), (-0.5867, 1.866e-09, 0.6156), (-0.5754, 0.1145, 0.6156), (-0.542, 0.2245, 0.6156), (-0.4878, 0.3259, 0.6156), (-0.4148, 0.4148, 0.6156), (-0.3259, 0.4878, 0.6156), (-0.2245, 0.542, 0.6156), (-0.1145, 0.5754, 0.6156), (0.1145, 0.5754, 0.7745), (4.064e-09, 0.5867, 0.7745), (0.2245, 0.542, 0.7745), (0.3259, 0.4878, 0.7745), (0.4148, 0.4148, 0.7745), (0.4878, 0.3259, 0.7745), (0.542, 0.2245, 0.7745), (0.5754, 0.1145, 0.7745), (0.5867, 1.866e-09, 0.7745), (0.5754, -0.1145, 0.7745), (0.542, -0.2245, 0.7745), (0.4878, -0.3259, 0.7745), (0.4148, -0.4148, 0.7745), (0.3259, -0.4878, 0.7745), (0.2245, -0.542, 0.7745), (0.1145, -0.5754, 0.7745), (4.064e-09, -0.5867, 0.7745), (-0.1145, -0.5754, 0.7745), (-0.2245, -0.542, 0.7745), (-0.3259, -0.4878, 0.7745), (-0.4148, -0.4148, 0.7745), (-0.4878, -0.3259, 0.7745), (-0.542, -0.2245, 0.7745), (-0.5754, -0.1145, 0.7745), (-0.5867, 1.866e-09, 0.7745), (-0.5754, 0.1145, 0.7745), (-0.542, 0.2245, 0.7745), (-0.4878, 0.3259, 0.7745), (-0.4148, 0.4148, 0.7745), (-0.3259, 0.4878, 0.7745), (-0.2245, 0.542, 0.7745), (-0.1145, 0.5754, 0.7745), (0.1145, 0.5754, 1.311), (9.641e-09, 0.5867, 1.311), (0.2245, 0.542, 1.311), (0.3259, 0.4878, 1.311), (0.4148, 0.4148, 1.311), (0.4878, 0.3259, 1.311), (0.542, 0.2245, 1.311), (0.5754, 0.1145, 1.311), (0.5867, 1.866e-09, 1.311), (0.5754, -0.1145, 1.311), (0.542, -0.2245, 1.311), (0.4878, -0.3259, 1.311), (0.4148, -0.4148, 1.311), (0.3259, -0.4878, 1.311), (0.2245, -0.542, 1.311), (0.1145, -0.5754, 1.311), (9.641e-09, -0.5867, 1.311), (-0.1145, -0.5754, 1.311), (-0.2245, -0.542, 1.311), (-0.3259, -0.4878, 1.311), (-0.4148, -0.4148, 1.311), (-0.4878, -0.3259, 1.311), (-0.542, -0.2245, 1.311), (-0.5754, -0.1145, 1.311), (-0.5867, 1.866e-09, 1.311), (-0.5754, 0.1145, 1.311), (-0.542, 0.2245, 1.311), (-0.4878, 0.3259, 1.311), (-0.4148, 0.4148, 1.311), (-0.3259, 0.4878, 1.311), (-0.2245, 0.542, 1.311), (-0.1145, 0.5754, 1.311)], [], [(0, 31, 63, 33), (19, 18, 50, 51), (6, 5, 37, 38), (20, 19, 51, 52), (7, 6, 38, 39), (21, 20, 52, 53), (8, 7, 39, 40), (22, 21, 53, 54), (9, 8, 40, 41), (23, 22, 54, 55), (10, 9, 41, 42), (24, 23, 55, 56), (11, 10, 42, 43), (25, 24, 56, 57), (12, 11, 43, 44), (26, 25, 57, 58), (13, 12, 44, 45), (27, 26, 58, 59), (14, 13, 45, 46), (1, 0, 33, 32), (28, 27, 59, 60), (15, 14, 46, 47), (2, 1, 32, 34), (29, 28, 60, 61), (16, 15, 47, 48), (3, 2, 34, 35), (30, 29, 61, 62), (17, 16, 48, 49), (4, 3, 35, 36), (31, 30, 62, 63), (18, 17, 49, 50), (5, 4, 36, 37), (89, 88, 120, 121), (76, 75, 107, 108), (90, 89, 121, 122), (77, 76, 108, 109), (91, 90, 122, 123), (78, 77, 109, 110), (64, 65, 97, 96), (92, 91, 123, 124), (79, 78, 110, 111), (66, 64, 96, 98), (93, 92, 124, 125), (80, 79, 111, 112), (67, 66, 98, 99), (94, 93, 125, 126), (81, 80, 112, 113), (68, 67, 99, 100), (95, 94, 126, 127), (82, 81, 113, 114), (69, 68, 100, 101), (65, 95, 127, 97), (83, 82, 114, 115), (70, 69, 101, 102), (84, 83, 115, 116), (71, 70, 102, 103), (85, 84, 116, 117), (72, 71, 103, 104), (86, 85, 117, 118), (73, 72, 104, 105), (87, 86, 118, 119), (74, 73, 105, 106), (88, 87, 119, 120), (75, 74, 106, 107)])
_uv = me_cylinder_004.uv_layers.new(name='UVMap')
_uv.uv.foreach_set('vector', [0.25, 0.4586, 0.2093, 0.4546, 0.2093, 0.4546, 0.25, 0.4586, 0.1341, 0.07654, 0.1702, 0.05726, 0.1702, 0.05726, 0.1341, 0.07654, 0.4427, 0.3298, 0.4235, 0.3659, 0.4235, 0.3659, 0.4427, 0.3298, 0.1025, 0.1025, 0.1341, 0.07654, 0.1341, 0.07654, 0.1025, 0.1025, 0.4546, 0.2907, 0.4427, 0.3298, 0.4427, 0.3298, 0.4546, 0.2907, 0.07654, 0.1341, 0.1025, 0.1025, 0.1025, 0.1025, 0.07654, 0.1341, 0.4586, 0.25, 0.4546, 0.2907, 0.4546, 0.2907, 0.4586, 0.25, 0.05726, 0.1702, 0.07654, 0.1341, 0.07654, 0.1341, 0.05726, 0.1702, 0.4546, 0.2093, 0.4586, 0.25, 0.4586, 0.25, 0.4546, 0.2093, 0.04539, 0.2093, 0.05726, 0.1702, 0.05726, 0.1702, 0.04539, 0.2093, 0.4427, 0.1702, 0.4546, 0.2093, 0.4546, 0.2093, 0.4427, 0.1702, 0.04138, 0.25, 0.04539, 0.2093, 0.04539, 0.2093, 0.04138, 0.25, 0.4235, 0.1341, 0.4427, 0.1702, 0.4427, 0.1702, 0.4235, 0.1341, 0.04539, 0.2907, 0.04138, 0.25, 0.04138, 0.25, 0.04539, 0.2907, 0.3975, 0.1025, 0.4235, 0.1341, 0.4235, 0.1341, 0.3975, 0.1025, 0.05726, 0.3298, 0.04539, 0.2907, 0.04539, 0.2907, 0.05726, 0.3298, 0.3659, 0.07654, 0.3975, 0.1025, 0.3975, 0.1025, 0.3659, 0.07654, 0.07654, 0.3659, 0.05726, 0.3298, 0.05726, 0.3298, 0.07654, 0.3659, 0.3298, 0.05726, 0.3659, 0.07654, 0.3659, 0.07654, 0.3298, 0.05726, 0.2907, 0.4546, 0.25, 0.4586, 0.25, 0.4586, 0.2907, 0.4546, 0.1025, 0.3975, 0.07654, 0.3659, 0.07654, 0.3659, 0.1025, 0.3975, 0.2907, 0.04539, 0.3298, 0.05726, 0.3298, 0.05726, 0.2907, 0.04539, 0.3298, 0.4427, 0.2907, 0.4546, 0.2907, 0.4546, 0.3298, 0.4427, 0.1341, 0.4235, 0.1025, 0.3975, 0.1025, 0.3975, 0.1341, 0.4235, 0.25, 0.04138, 0.2907, 0.04539, 0.2907, 0.04539, 0.25, 0.04138, 0.3659, 0.4235, 0.3298, 0.4427, 0.3298, 0.4427, 0.3659, 0.4235, 0.1702, 0.4427, 0.1341, 0.4235, 0.1341, 0.4235, 0.1702, 0.4427, 0.2093, 0.04539, 0.25, 0.04138, 0.25, 0.04138, 0.2093, 0.04539, 0.3975, 0.3975, 0.3659, 0.4235, 0.3659, 0.4235, 0.3975, 0.3975, 0.2093, 0.4546, 0.1702, 0.4427, 0.1702, 0.4427, 0.2093, 0.4546, 0.1702, 0.05726, 0.2093, 0.04539, 0.2093, 0.04539, 0.1702, 0.05726, 0.4235, 0.3659, 0.3975, 0.3975, 0.3975, 0.3975, 0.4235, 0.3659, 0.04539, 0.2907, 0.04138, 0.25, 0.04138, 0.25, 0.04539, 0.2907, 0.3975, 0.1025, 0.4235, 0.1341, 0.4235, 0.1341, 0.3975, 0.1025, 0.05726, 0.3298, 0.04539, 0.2907, 0.04539, 0.2907, 0.05726, 0.3298, 0.3659, 0.07654, 0.3975, 0.1025, 0.3975, 0.1025, 0.3659, 0.07654, 0.07654, 0.3659, 0.05726, 0.3298, 0.05726, 0.3298, 0.07654, 0.3659, 0.3298, 0.05726, 0.3659, 0.07654, 0.3659, 0.07654, 0.3298, 0.05726, 0.2907, 0.4546, 0.25, 0.4586, 0.25, 0.4586, 0.2907, 0.4546, 0.1025, 0.3975, 0.07654, 0.3659, 0.07654, 0.3659, 0.1025, 0.3975, 0.2907, 0.04539, 0.3298, 0.05726, 0.3298, 0.05726, 0.2907, 0.04539, 0.3298, 0.4427, 0.2907, 0.4546, 0.2907, 0.4546, 0.3298, 0.4427, 0.1341, 0.4235, 0.1025, 0.3975, 0.1025, 0.3975, 0.1341, 0.4235, 0.25, 0.04138, 0.2907, 0.04539, 0.2907, 0.04539, 0.25, 0.04138, 0.3659, 0.4235, 0.3298, 0.4427, 0.3298, 0.4427, 0.3659, 0.4235, 0.1702, 0.4427, 0.1341, 0.4235, 0.1341, 0.4235, 0.1702, 0.4427, 0.2093, 0.04539, 0.25, 0.04138, 0.25, 0.04138, 0.2093, 0.04539, 0.3975, 0.3975, 0.3659, 0.4235, 0.3659, 0.4235, 0.3975, 0.3975, 0.2093, 0.4546, 0.1702, 0.4427, 0.1702, 0.4427, 0.2093, 0.4546, 0.1702, 0.05726, 0.2093, 0.04539, 0.2093, 0.04539, 0.1702, 0.05726, 0.4235, 0.3659, 0.3975, 0.3975, 0.3975, 0.3975, 0.4235, 0.3659, 0.25, 0.4586, 0.2093, 0.4546, 0.2093, 0.4546, 0.25, 0.4586, 0.1341, 0.07654, 0.1702, 0.05726, 0.1702, 0.05726, 0.1341, 0.07654, 0.4427, 0.3298, 0.4235, 0.3659, 0.4235, 0.3659, 0.4427, 0.3298, 0.1025, 0.1025, 0.1341, 0.07654, 0.1341, 0.07654, 0.1025, 0.1025, 0.4546, 0.2907, 0.4427, 0.3298, 0.4427, 0.3298, 0.4546, 0.2907, 0.07654, 0.1341, 0.1025, 0.1025, 0.1025, 0.1025, 0.07654, 0.1341, 0.4586, 0.25, 0.4546, 0.2907, 0.4546, 0.2907, 0.4586, 0.25, 0.05726, 0.1702, 0.07654, 0.1341, 0.07654, 0.1341, 0.05726, 0.1702, 0.4546, 0.2093, 0.4586, 0.25, 0.4586, 0.25, 0.4546, 0.2093, 0.04539, 0.2093, 0.05726, 0.1702, 0.05726, 0.1702, 0.04539, 0.2093, 0.4427, 0.1702, 0.4546, 0.2093, 0.4546, 0.2093, 0.4427, 0.1702, 0.04138, 0.25, 0.04539, 0.2093, 0.04539, 0.2093, 0.04138, 0.25, 0.4235, 0.1341, 0.4427, 0.1702, 0.4427, 0.1702, 0.4235, 0.1341])
me_cylinder_004.materials.append(mat_highlight)
me_cylinder_004.update()

# ---- objects
ob_core = bpy.data.objects.new('Core', me_cylinder)
ob_cylinder = bpy.data.objects.new('Cylinder', me_cylinder_003)
ob_empty = bpy.data.objects.new('Empty', None)
ob_coreenergy = bpy.data.objects.new('CoreEnergy', me_cylinder_004)

# ---- transforms, parenting, visibility, modifiers, constraints
ob_core.location = (0.0, 0.0, -0.3964)
ob_core.scale = (1.254, 1.254, 1.254)
ob_cylinder.location = (0.0, 0.0, 0.0)
ob_cylinder.rotation_euler = (0.0, 0.0, 0.5818)
_m = ob_cylinder.modifiers.new('Array', 'ARRAY')
_m.count = 4
_m.use_relative_offset = False
_m.relative_offset_displace = (0.0, 0.0, 0.0)
_m.use_object_offset = True
_m.offset_object = ob_empty
ob_empty.location = (0.0, 0.0, 0.0)
ob_empty.rotation_euler = (0.0, -0.0, -4.128)
ob_coreenergy.parent = ob_core
ob_coreenergy.matrix_parent_inverse = Matrix(((0.7978, -0.0, 0.0, -0.0), (-0.0, 0.7978, -0.0, 0.0), (0.0, -0.0, 0.7978, 0.3162), (-0.0, 0.0, -0.0, 1.0)))
ob_coreenergy.location = (0.0, 0.0, -0.3964)
ob_coreenergy.scale = (1.254, 1.254, 1.254)

# ---- collection membership
col_collection.objects.link(ob_core)
col_collection.objects.link(ob_cylinder)
col_collection.objects.link(ob_empty)
col_collection.objects.link(ob_coreenergy)

# ---- scene / render settings (as saved in the file)
scene.frame_start = 1; scene.frame_end = 250; scene.frame_set(1)
scene.render.engine = 'BLENDER_EEVEE_NEXT'
scene.cycles.sampling_pattern = 'TABULATED_SOBOL'
scene.view_settings.view_transform = 'Filmic'
bpy.context.view_layer.update()

# ---- added for rendering (the .blend has no active camera and no usable light): camera, sun
cam_auto = bpy.data.cameras.new('AutoCamera')
cam_auto.lens = 50.0
cam_auto.sensor_width = 36.0
cam_auto.clip_end = 1000.0
ob_auto_camera = bpy.data.objects.new('AutoCamera', cam_auto)
scene.collection.objects.link(ob_auto_camera)
ob_auto_camera.location = (5.54081, -6.65155, 5.04397)
ob_auto_camera.rotation_euler = (1.09748, -7.21219e-08, 0.694738)
scene.camera = ob_auto_camera
light_auto_sun = bpy.data.lights.new('AutoSun', 'SUN')
light_auto_sun.energy = 3.0
light_auto_sun.angle = 0.0523599
ob_auto_sun = bpy.data.objects.new('AutoSun', light_auto_sun)
scene.collection.objects.link(ob_auto_sun)
ob_auto_sun.rotation_euler = (0.872665, 0.174533, 0.523599)
bpy.context.view_layer.update()
